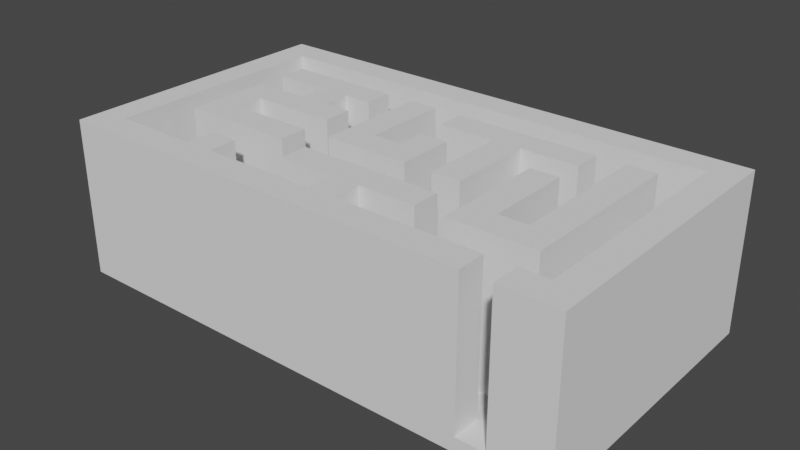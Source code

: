 # Source: lvl_2.blend  (saved by Blender 2.80.75; exported with 4.5.12 LTS)
import bpy
from mathutils import Matrix  # noqa: F401  (used for matrix-valued properties, if any)

bpy.ops.wm.read_factory_settings(use_empty=True)
scene = bpy.context.scene
scene.name = 'Scene'

# ---- collections
col_collection = bpy.data.collections.new('Collection'); scene.collection.children.link(col_collection)

# ---- world
world_world = bpy.data.worlds.new('World'); scene.world = world_world
world_world.use_nodes = True; world_world.node_tree.nodes.clear()
_N = world_world.node_tree.nodes; _L = world_world.node_tree.links
n0 = _N.new('ShaderNodeOutputWorld'); n0.name = 'World Output'; n0.location = (300, 300)
n1 = _N.new('ShaderNodeBackground'); n1.name = 'Background'; n1.location = (10, 300)
n1.inputs[0].default_value = (0.05088, 0.05088, 0.05088, 1.0)
_L.new(n1.outputs[0], n0.inputs[0])
n0.is_active_output = True
world_world.color = (0.05088, 0.05088, 0.05088)
world_world.use_sun_shadow = False
world_world.sun_shadow_jitter_overblur = 0.0

# ---- meshes
me_plane_001 = bpy.data.meshes.new('Plane.001')
me_plane_001.from_pydata([(-1.0, -1.0, 0.0), (1.0, -1.0, 0.0), (-1.0, 1.0, 0.0), (1.0, 1.0, 0.0), (-1.0, 0.8, 0.0), (-1.0, 0.6, 0.0), (-1.0, 0.4, 0.0), (-1.0, 0.2, 0.0), (-1.0, 0.0, 0.0), (-1.0, -0.2, 0.0), (-1.0, -0.4, 0.0), (-1.0, -0.6, 0.0), (-1.0, -0.8, 0.0), (1.0, -0.8, 0.0), (1.0, -0.6, 0.0), (1.0, -0.4, 0.0), (1.0, -0.2, 0.0), (1.0, 0.0, 0.0), (1.0, 0.2, 0.0), (1.0, 0.4, 0.0), (1.0, 0.6, 0.0), (1.0, 0.8, 0.0), (-0.8889, -1.0, 0.0), (-0.7778, -1.0, 0.0), (-0.6667, -1.0, 0.0), (-0.5556, -1.0, 0.0), (-0.4444, -1.0, 0.0), (-0.3333, -1.0, 0.0), (-0.2222, -1.0, 0.0), (-0.1111, -1.0, 0.0), (-2.235e-08, -1.0, 0.0), (0.1111, -1.0, 0.0), (0.2222, -1.0, 0.0), (0.3333, -1.0, 0.0), (0.4444, -1.0, 0.0), (0.5556, -1.0, 0.0), (0.6667, -1.0, 0.0), (0.7778, -1.0, 0.0), (0.8889, -1.0, 0.0), (0.8889, 1.0, 0.0), (0.7778, 1.0, 0.0), (0.6667, 1.0, 0.0), (0.5556, 1.0, 0.0), (0.4444, 1.0, 0.0), (0.3333, 1.0, 0.0), (0.2222, 1.0, 0.0), (0.1111, 1.0, 0.0), (2.235e-08, 1.0, 0.0), (-0.1111, 1.0, 0.0), (-0.2222, 1.0, 0.0), (-0.3333, 1.0, 0.0), (-0.4444, 1.0, 0.0), (-0.5556, 1.0, 0.0), (-0.6667, 1.0, 0.0), (-0.7778, 1.0, 0.0), (-0.8889, 1.0, 0.0), (0.8889, -0.8, 0.0), (0.7778, -0.8, 0.0), (0.6667, -0.8, 0.0), (0.5556, -0.8, 0.0), (0.4444, -0.8, 0.0), (0.3333, -0.8, 0.0), (0.2222, -0.8, 0.0), (0.1111, -0.8, 0.0), (2.235e-08, -0.8, 0.0), (-0.1111, -0.8, 0.0), (-0.2222, -0.8, 0.0), (-0.3333, -0.8, 0.0), (-0.4444, -0.8, 0.0), (-0.5556, -0.8, 0.0), (-0.6667, -0.8, 0.0), (-0.7778, -0.8, 0.0), (-0.8889, -0.8, 0.0), (0.8889, -0.6, 0.0), (0.7778, -0.6, 0.0), (0.6667, -0.6, 0.0), (0.5556, -0.6, 0.0), (0.4444, -0.6, 0.0), (0.3333, -0.6, 0.0), (0.2222, -0.6, 0.0), (0.1111, -0.6, 0.0), (2.235e-08, -0.6, 0.0), (-0.1111, -0.6, 0.0), (-0.2222, -0.6, 0.0), (-0.3333, -0.6, 0.0), (-0.4444, -0.6, 0.0), (-0.5556, -0.6, 0.0), (-0.6667, -0.6, 0.0), (-0.7778, -0.6, 0.0), (-0.8889, -0.6, 0.0), (0.8889, -0.4, 0.0), (0.7778, -0.4, 0.0), (0.6667, -0.4, 0.0), (0.5556, -0.4, 0.0), (0.4444, -0.4, 0.0), (0.3333, -0.4, 0.0), (0.2222, -0.4, 0.0), (0.1111, -0.4, 0.0), (2.235e-08, -0.4, 0.0), (-0.1111, -0.4, 0.0), (-0.2222, -0.4, 0.0), (-0.3333, -0.4, 0.0), (-0.4444, -0.4, 0.0), (-0.5556, -0.4, 0.0), (-0.6667, -0.4, 0.0), (-0.7778, -0.4, 0.0), (-0.8889, -0.4, 0.0), (0.8889, -0.2, 0.0), (0.7778, -0.2, 0.0), (0.6667, -0.2, 0.0), (0.5556, -0.2, 0.0), (0.4444, -0.2, 0.0), (0.3333, -0.2, 0.0), (0.2222, -0.2, 0.0), (0.1111, -0.2, 0.0), (2.235e-08, -0.2, 0.0), (-0.1111, -0.2, 0.0), (-0.2222, -0.2, 0.0), (-0.3333, -0.2, 0.0), (-0.4444, -0.2, 0.0), (-0.5556, -0.2, 0.0), (-0.6667, -0.2, 0.0), (-0.7778, -0.2, 0.0), (-0.8889, -0.2, 0.0), (0.8889, 0.0, 0.0), (0.7778, 0.0, 0.0), (0.6667, 0.0, 0.0), (0.5556, 0.0, 0.0), (0.4444, 0.0, 0.0), (0.3333, 0.0, 0.0), (0.2222, 0.0, 0.0), (0.1111, 0.0, 0.0), (2.235e-08, 0.0, 0.0), (-0.1111, 0.0, 0.0), (-0.2222, 0.0, 0.0), (-0.3333, 0.0, 0.0), (-0.4444, 0.0, 0.0), (-0.5556, 0.0, 0.0), (-0.6667, 0.0, 0.0), (-0.7778, 0.0, 0.0), (-0.8889, 0.0, 0.0), (0.8889, 0.2, 0.0), (0.7778, 0.2, 0.0), (0.6667, 0.2, 0.0), (0.5556, 0.2, 0.0), (0.4444, 0.2, 0.0), (0.3333, 0.2, 0.0), (0.2222, 0.2, 0.0), (0.1111, 0.2, 0.0), (2.235e-08, 0.2, 0.0), (-0.1111, 0.2, 0.0), (-0.2222, 0.2, 0.0), (-0.3333, 0.2, 0.0), (-0.4444, 0.2, 0.0), (-0.5556, 0.2, 0.0), (-0.6667, 0.2, 0.0), (-0.7778, 0.2, 0.0), (-0.8889, 0.2, 0.0), (0.8889, 0.4, 0.0), (0.7778, 0.4, 0.0), (0.6667, 0.4, 0.0), (0.5556, 0.4, 0.0), (0.4444, 0.4, 0.0), (0.3333, 0.4, 0.0), (0.2222, 0.4, 0.0), (0.1111, 0.4, 0.0), (2.235e-08, 0.4, 0.0), (-0.1111, 0.4, 0.0), (-0.2222, 0.4, 0.0), (-0.3333, 0.4, 0.0), (-0.4444, 0.4, 0.0), (-0.5556, 0.4, 0.0), (-0.6667, 0.4, 0.0), (-0.7778, 0.4, 0.0), (-0.8889, 0.4, 0.0), (0.8889, 0.6, 0.0), (0.7778, 0.6, 0.0), (0.6667, 0.6, 0.0), (0.5556, 0.6, 0.0), (0.4444, 0.6, 0.0), (0.3333, 0.6, 0.0), (0.2222, 0.6, 0.0), (0.1111, 0.6, 0.0), (2.235e-08, 0.6, 0.0), (-0.1111, 0.6, 0.0), (-0.2222, 0.6, 0.0), (-0.3333, 0.6, 0.0), (-0.4444, 0.6, 0.0), (-0.5556, 0.6, 0.0), (-0.6667, 0.6, 0.0), (-0.7778, 0.6, 0.0), (-0.8889, 0.6, 0.0), (0.8889, 0.8, 0.0), (0.7778, 0.8, 0.0), (0.6667, 0.8, 0.0), (0.5556, 0.8, 0.0), (0.4444, 0.8, 0.0), (0.3333, 0.8, 0.0), (0.2222, 0.8, 0.0), (0.1111, 0.8, 0.0), (2.235e-08, 0.8, 0.0), (-0.1111, 0.8, 0.0), (-0.2222, 0.8, 0.0), (-0.3333, 0.8, 0.0), (-0.4444, 0.8, 0.0), (-0.5556, 0.8, 0.0), (-0.6667, 0.8, 0.0), (-0.7778, 0.8, 0.0), (-0.8889, 0.8, 0.0), (-1.0, -0.8, 0.1), (-1.0, -1.0, 0.1), (0.8889, -1.0, 0.1), (1.0, -1.0, 0.1), (1.0, 0.8, 0.1), (1.0, 1.0, 0.1), (-0.8889, 1.0, 0.1), (-1.0, 1.0, 0.1), (-1.0, 0.8, 0.1), (-1.0, 0.6, 0.1), (-1.0, 0.4, 0.1), (-1.0, 0.2, 0.1), (-1.0, 0.0, 0.1), (-1.0, -0.2, 0.1), (-1.0, -0.4, 0.1), (-1.0, -0.6, 0.1), (1.0, -0.8, 0.1), (1.0, -0.6, 0.1), (1.0, -0.4, 0.1), (1.0, -0.2, 0.1), (1.0, 0.0, 0.1), (1.0, 0.2, 0.1), (1.0, 0.4, 0.1), (1.0, 0.6, 0.1), (-0.8889, -0.8, 0.1), (-0.8889, -0.6, 0.1), (-0.8889, -0.4, 0.1), (-0.8889, -0.2, 0.1), (-0.8889, 0.0, 0.1), (-0.8889, 0.2, 0.1), (-0.8889, 0.4, 0.1), (-0.8889, 0.6, 0.1), (-0.8889, 0.8, 0.1), (-0.8889, -1.0, 0.1), (-0.7778, -1.0, 0.1), (-0.6667, -1.0, 0.1), (-0.5556, -1.0, 0.1), (-0.4444, -1.0, 0.1), (-0.3333, -1.0, 0.1), (-0.2222, -1.0, 0.1), (-0.1111, -1.0, 0.1), (-2.235e-08, -1.0, 0.1), (0.1111, -1.0, 0.1), (0.2222, -1.0, 0.1), (0.3333, -1.0, 0.1), (0.4444, -1.0, 0.1), (0.5556, -1.0, 0.1), (0.6667, -1.0, 0.1), (0.7778, -1.0, 0.1), (0.8889, 1.0, 0.1), (0.7778, 1.0, 0.1), (0.6667, 1.0, 0.1), (0.5556, 1.0, 0.1), (0.4444, 1.0, 0.1), (0.3333, 1.0, 0.1), (0.2222, 1.0, 0.1), (0.1111, 1.0, 0.1), (2.235e-08, 1.0, 0.1), (-0.1111, 1.0, 0.1), (-0.2222, 1.0, 0.1), (-0.3333, 1.0, 0.1), (-0.4444, 1.0, 0.1), (-0.5556, 1.0, 0.1), (-0.6667, 1.0, 0.1), (-0.7778, 1.0, 0.1), (0.8889, -0.8, 0.1), (0.7778, -0.8, 0.1), (0.6667, -0.8, 0.1), (0.5556, -0.8, 0.1), (0.4444, -0.8, 0.1), (0.3333, -0.8, 0.1), (0.2222, -0.8, 0.1), (0.1111, -0.8, 0.1), (2.235e-08, -0.8, 0.1), (-0.1111, -0.8, 0.1), (-0.2222, -0.8, 0.1), (-0.3333, -0.8, 0.1), (-0.4444, -0.8, 0.1), (-0.5556, -0.8, 0.1), (-0.6667, -0.8, 0.1), (-0.7778, -0.8, 0.1), (0.8889, -0.6, 0.1), (0.7778, -0.6, 0.1), (0.6667, -0.6, 0.1), (0.5556, -0.6, 0.1), (0.4444, -0.6, 0.1), (0.3333, -0.6, 0.1), (0.2222, -0.6, 0.1), (0.1111, -0.6, 0.1), (2.235e-08, -0.6, 0.1), (-0.1111, -0.6, 0.1), (-0.2222, -0.6, 0.1), (-0.3333, -0.6, 0.1), (-0.4444, -0.6, 0.1), (-0.5556, -0.6, 0.1), (-0.6667, -0.6, 0.1), (-0.7778, -0.6, 0.1), (0.8889, -0.4, 0.1), (0.7778, -0.4, 0.1), (0.6667, -0.4, 0.1), (0.5556, -0.4, 0.1), (0.4444, -0.4, 0.1), (0.3333, -0.4, 0.1), (0.2222, -0.4, 0.1), (0.1111, -0.4, 0.1), (2.235e-08, -0.4, 0.1), (-0.1111, -0.4, 0.1), (-0.2222, -0.4, 0.1), (-0.3333, -0.4, 0.1), (-0.4444, -0.4, 0.1), (-0.5556, -0.4, 0.1), (-0.6667, -0.4, 0.1), (-0.7778, -0.4, 0.1), (0.8889, -0.2, 0.1), (0.7778, -0.2, 0.1), (0.6667, -0.2, 0.1), (0.5556, -0.2, 0.1), (0.4444, -0.2, 0.1), (0.3333, -0.2, 0.1), (0.2222, -0.2, 0.1), (0.1111, -0.2, 0.1), (2.235e-08, -0.2, 0.1), (-0.1111, -0.2, 0.1), (-0.2222, -0.2, 0.1), (-0.3333, -0.2, 0.1), (-0.4444, -0.2, 0.1), (-0.5556, -0.2, 0.1), (-0.6667, -0.2, 0.1), (-0.7778, -0.2, 0.1), (0.8889, 0.0, 0.1), (0.7778, 0.0, 0.1), (0.6667, 0.0, 0.1), (0.5556, 0.0, 0.1), (0.4444, 0.0, 0.1), (0.3333, 0.0, 0.1), (0.2222, 0.0, 0.1), (0.1111, 0.0, 0.1), (2.235e-08, 0.0, 0.1), (-0.1111, 0.0, 0.1), (-0.2222, 0.0, 0.1), (-0.3333, 0.0, 0.1), (-0.4444, 0.0, 0.1), (-0.5556, 0.0, 0.1), (-0.6667, 0.0, 0.1), (-0.7778, 0.0, 0.1), (0.8889, 0.2, 0.1), (0.7778, 0.2, 0.1), (0.6667, 0.2, 0.1), (0.5556, 0.2, 0.1), (0.4444, 0.2, 0.1), (0.3333, 0.2, 0.1), (0.2222, 0.2, 0.1), (0.1111, 0.2, 0.1), (2.235e-08, 0.2, 0.1), (-0.1111, 0.2, 0.1), (-0.2222, 0.2, 0.1), (-0.3333, 0.2, 0.1), (-0.4444, 0.2, 0.1), (-0.5556, 0.2, 0.1), (-0.6667, 0.2, 0.1), (-0.7778, 0.2, 0.1), (0.8889, 0.4, 0.1), (0.7778, 0.4, 0.1), (0.6667, 0.4, 0.1), (0.5556, 0.4, 0.1), (0.4444, 0.4, 0.1), (0.3333, 0.4, 0.1), (0.2222, 0.4, 0.1), (0.1111, 0.4, 0.1), (2.235e-08, 0.4, 0.1), (-0.1111, 0.4, 0.1), (-0.2222, 0.4, 0.1), (-0.3333, 0.4, 0.1), (-0.4444, 0.4, 0.1), (-0.5556, 0.4, 0.1), (-0.6667, 0.4, 0.1), (-0.7778, 0.4, 0.1), (0.8889, 0.6, 0.1), (0.7778, 0.6, 0.1), (0.6667, 0.6, 0.1), (0.5556, 0.6, 0.1), (0.4444, 0.6, 0.1), (0.3333, 0.6, 0.1), (0.2222, 0.6, 0.1), (0.1111, 0.6, 0.1), (2.235e-08, 0.6, 0.1), (-0.1111, 0.6, 0.1), (-0.2222, 0.6, 0.1), (-0.3333, 0.6, 0.1), (-0.4444, 0.6, 0.1), (-0.5556, 0.6, 0.1), (-0.6667, 0.6, 0.1), (-0.7778, 0.6, 0.1), (0.8889, 0.8, 0.1), (0.7778, 0.8, 0.1), (0.6667, 0.8, 0.1), (0.5556, 0.8, 0.1), (0.4444, 0.8, 0.1), (0.3333, 0.8, 0.1), (0.2222, 0.8, 0.1), (0.1111, 0.8, 0.1), (2.235e-08, 0.8, 0.1), (-0.1111, 0.8, 0.1), (-0.2222, 0.8, 0.1), (-0.3333, 0.8, 0.1), (-0.4444, 0.8, 0.1), (-0.5556, 0.8, 0.1), (-0.6667, 0.8, 0.1), (-0.7778, 0.8, 0.1), (-1.0, -0.8, 1.1), (-1.0, -1.0, 1.1), (0.8889, -1.0, 1.1), (1.0, -1.0, 1.1), (1.0, 0.8, 1.1), (1.0, 1.0, 1.1), (-0.8889, 1.0, 1.1), (-1.0, 1.0, 1.1), (-1.0, 0.8, 1.1), (-1.0, 0.6, 1.1), (-1.0, 0.4, 1.1), (-1.0, 0.2, 1.1), (-1.0, 0.0, 1.1), (-1.0, -0.2, 1.1), (-1.0, -0.4, 1.1), (-1.0, -0.6, 1.1), (1.0, -0.8, 1.1), (1.0, -0.6, 1.1), (1.0, -0.4, 1.1), (1.0, -0.2, 1.1), (1.0, 0.0, 1.1), (1.0, 0.2, 1.1), (1.0, 0.4, 1.1), (1.0, 0.6, 1.1), (-0.8889, -0.8, 1.1), (-0.8889, -0.6, 1.1), (-0.8889, -0.4, 1.1), (-0.8889, -0.2, 1.1), (-0.8889, 0.0, 1.1), (-0.8889, 0.2, 1.1), (-0.8889, 0.4, 1.1), (-0.8889, 0.6, 1.1), (-0.8889, 0.8, 1.1), (-0.8889, -1.0, 1.1), (-0.7778, -1.0, 1.1), (-0.6667, -1.0, 1.1), (-0.5556, -1.0, 1.1), (-0.4444, -1.0, 1.1), (-0.3333, -1.0, 1.1), (-0.2222, -1.0, 1.1), (-0.1111, -1.0, 1.1), (-2.235e-08, -1.0, 1.1), (0.1111, -1.0, 1.1), (0.2222, -1.0, 1.1), (0.3333, -1.0, 1.1), (0.4444, -1.0, 1.1), (0.5556, -1.0, 1.1), (0.6667, -1.0, 1.1), (0.7778, -1.0, 1.1), (0.8889, 1.0, 1.1), (0.7778, 1.0, 1.1), (0.6667, 1.0, 1.1), (0.5556, 1.0, 1.1), (0.4444, 1.0, 1.1), (0.3333, 1.0, 1.1), (0.2222, 1.0, 1.1), (0.1111, 1.0, 1.1), (2.235e-08, 1.0, 1.1), (-0.1111, 1.0, 1.1), (-0.2222, 1.0, 1.1), (-0.3333, 1.0, 1.1), (-0.4444, 1.0, 1.1), (-0.5556, 1.0, 1.1), (-0.6667, 1.0, 1.1), (-0.7778, 1.0, 1.1), (0.8889, -0.8, 1.1), (0.7778, -0.8, 1.1), (0.6667, -0.8, 1.1), (0.5556, -0.8, 1.1), (0.4444, -0.8, 1.1), (0.3333, -0.8, 1.1), (0.2222, -0.8, 1.1), (0.1111, -0.8, 1.1), (2.235e-08, -0.8, 1.1), (-0.1111, -0.8, 1.1), (-0.2222, -0.8, 1.1), (-0.3333, -0.8, 1.1), (-0.4444, -0.8, 1.1), (-0.5556, -0.8, 1.1), (-0.6667, -0.8, 1.1), (-0.7778, -0.8, 1.1), (0.8889, -0.6, 1.1), (0.7778, -0.6, 1.1), (0.6667, -0.6, 1.1), (0.5556, -0.6, 1.1), (0.4444, -0.6, 1.1), (0.3333, -0.6, 1.1), (0.2222, -0.6, 1.1), (0.1111, -0.6, 1.1), (2.235e-08, -0.6, 1.1), (-0.1111, -0.6, 1.1), (-0.2222, -0.6, 1.1), (-0.4444, -0.6, 1.1), (-0.5556, -0.6, 1.1), (0.8889, -0.4, 1.1), (0.7778, -0.4, 1.1), (0.6667, -0.4, 1.1), (0.5556, -0.4, 1.1), (0.4444, -0.4, 1.1), (0.3333, -0.4, 1.1), (0.2222, -0.4, 1.1), (0.1111, -0.4, 1.1), (2.235e-08, -0.4, 1.1), (-0.1111, -0.4, 1.1), (-0.2222, -0.4, 1.1), (-0.3333, -0.4, 1.1), (-0.4444, -0.4, 1.1), (-0.5556, -0.4, 1.1), (-0.6667, -0.4, 1.1), (-0.7778, -0.4, 1.1), (0.8889, -0.2, 1.1), (0.7778, -0.2, 1.1), (0.6667, -0.2, 1.1), (0.5556, -0.2, 1.1), (0.4444, -0.2, 1.1), (0.3333, -0.2, 1.1), (0.2222, -0.2, 1.1), (0.1111, -0.2, 1.1), (2.235e-08, -0.2, 1.1), (-0.1111, -0.2, 1.1), (-0.2222, -0.2, 1.1), (-0.3333, -0.2, 1.1), (-0.4444, -0.2, 1.1), (-0.5556, -0.2, 1.1), (-0.6667, -0.2, 1.1), (-0.7778, -0.2, 1.1), (0.8889, 0.0, 1.1), (0.7778, 0.0, 1.1), (0.6667, 0.0, 1.1), (0.5556, 0.0, 1.1), (0.4444, 0.0, 1.1), (0.3333, 0.0, 1.1), (0.2222, 0.0, 1.1), (0.1111, 0.0, 1.1), (2.235e-08, 0.0, 1.1), (-0.1111, 0.0, 1.1), (-0.2222, 0.0, 1.1), (-0.3333, 0.0, 1.1), (-0.4444, 0.0, 1.1), (-0.5556, 0.0, 1.1), (-0.6667, 0.0, 1.1), (-0.7778, 0.0, 1.1), (0.8889, 0.2, 1.1), (0.7778, 0.2, 1.1), (0.6667, 0.2, 1.1), (0.5556, 0.2, 1.1), (0.4444, 0.2, 1.1), (0.3333, 0.2, 1.1), (0.2222, 0.2, 1.1), (0.1111, 0.2, 1.1), (2.235e-08, 0.2, 1.1), (-0.1111, 0.2, 1.1), (-0.2222, 0.2, 1.1), (-0.3333, 0.2, 1.1), (-0.4444, 0.2, 1.1), (-0.5556, 0.2, 1.1), (-0.6667, 0.2, 1.1), (-0.7778, 0.2, 1.1), (0.8889, 0.4, 1.1), (0.7778, 0.4, 1.1), (0.6667, 0.4, 1.1), (0.5556, 0.4, 1.1), (0.4444, 0.4, 1.1), (0.3333, 0.4, 1.1), (0.2222, 0.4, 1.1), (0.1111, 0.4, 1.1), (2.235e-08, 0.4, 1.1), (-0.1111, 0.4, 1.1), (-0.2222, 0.4, 1.1), (-0.3333, 0.4, 1.1), (-0.4444, 0.4, 1.1), (-0.5556, 0.4, 1.1), (-0.6667, 0.4, 1.1), (-0.7778, 0.4, 1.1), (0.8889, 0.6, 1.1), (0.7778, 0.6, 1.1), (0.6667, 0.6, 1.1), (0.5556, 0.6, 1.1), (0.4444, 0.6, 1.1), (0.3333, 0.6, 1.1), (0.2222, 0.6, 1.1), (0.1111, 0.6, 1.1), (2.235e-08, 0.6, 1.1), (-0.1111, 0.6, 1.1), (-0.2222, 0.6, 1.1), (-0.3333, 0.6, 1.1), (-0.4444, 0.6, 1.1), (-0.5556, 0.6, 1.1), (-0.6667, 0.6, 1.1), (-0.7778, 0.6, 1.1), (0.8889, 0.8, 1.1), (0.7778, 0.8, 1.1), (0.6667, 0.8, 1.1), (0.5556, 0.8, 1.1), (0.4444, 0.8, 1.1), (0.3333, 0.8, 1.1), (0.2222, 0.8, 1.1), (0.1111, 0.8, 1.1), (2.235e-08, 0.8, 1.1), (-0.1111, 0.8, 1.1), (-0.2222, 0.8, 1.1), (-0.3333, 0.8, 1.1), (-0.4444, 0.8, 1.1), (-0.5556, 0.8, 1.1), (-0.6667, 0.8, 1.1), (-0.7778, 0.8, 1.1)], [], [(192, 39, 3, 21), (38, 56, 13, 1), (56, 73, 14, 13), (73, 90, 15, 14), (90, 107, 16, 15), (107, 124, 17, 16), (124, 141, 18, 17), (141, 158, 19, 18), (158, 175, 20, 19), (175, 192, 21, 20), (5, 4, 208, 191), (191, 208, 207, 190), (190, 207, 206, 189), (189, 206, 205, 188), (188, 205, 204, 187), (187, 204, 203, 186), (186, 203, 202, 185), (185, 202, 201, 184), (184, 201, 200, 183), (183, 200, 199, 182), (182, 199, 198, 181), (181, 198, 197, 180), (180, 197, 196, 179), (179, 196, 195, 178), (178, 195, 194, 177), (177, 194, 193, 176), (176, 193, 192, 175), (6, 5, 191, 174), (174, 191, 190, 173), (173, 190, 189, 172), (172, 189, 188, 171), (171, 188, 187, 170), (170, 187, 186, 169), (169, 186, 185, 168), (168, 185, 184, 167), (167, 184, 183, 166), (166, 183, 182, 165), (165, 182, 181, 164), (164, 181, 180, 163), (163, 180, 179, 162), (162, 179, 178, 161), (161, 178, 177, 160), (160, 177, 176, 159), (159, 176, 175, 158), (7, 6, 174, 157), (157, 174, 173, 156), (156, 173, 172, 155), (155, 172, 171, 154), (154, 171, 170, 153), (153, 170, 169, 152), (152, 169, 168, 151), (151, 168, 167, 150), (150, 167, 166, 149), (149, 166, 165, 148), (148, 165, 164, 147), (147, 164, 163, 146), (146, 163, 162, 145), (145, 162, 161, 144), (144, 161, 160, 143), (143, 160, 159, 142), (142, 159, 158, 141), (8, 7, 157, 140), (140, 157, 156, 139), (139, 156, 155, 138), (138, 155, 154, 137), (137, 154, 153, 136), (136, 153, 152, 135), (135, 152, 151, 134), (134, 151, 150, 133), (133, 150, 149, 132), (132, 149, 148, 131), (131, 148, 147, 130), (130, 147, 146, 129), (129, 146, 145, 128), (128, 145, 144, 127), (127, 144, 143, 126), (126, 143, 142, 125), (125, 142, 141, 124), (9, 8, 140, 123), (123, 140, 139, 122), (122, 139, 138, 121), (121, 138, 137, 120), (120, 137, 136, 119), (119, 136, 135, 118), (118, 135, 134, 117), (117, 134, 133, 116), (116, 133, 132, 115), (115, 132, 131, 114), (114, 131, 130, 113), (113, 130, 129, 112), (112, 129, 128, 111), (111, 128, 127, 110), (110, 127, 126, 109), (109, 126, 125, 108), (108, 125, 124, 107), (10, 9, 123, 106), (106, 123, 122, 105), (105, 122, 121, 104), (104, 121, 120, 103), (103, 120, 119, 102), (102, 119, 118, 101), (101, 118, 117, 100), (100, 117, 116, 99), (99, 116, 115, 98), (98, 115, 114, 97), (97, 114, 113, 96), (96, 113, 112, 95), (95, 112, 111, 94), (94, 111, 110, 93), (93, 110, 109, 92), (92, 109, 108, 91), (91, 108, 107, 90), (11, 10, 106, 89), (89, 106, 105, 88), (88, 105, 104, 87), (87, 104, 103, 86), (86, 103, 102, 85), (85, 102, 101, 84), (84, 101, 100, 83), (83, 100, 99, 82), (82, 99, 98, 81), (81, 98, 97, 80), (80, 97, 96, 79), (79, 96, 95, 78), (78, 95, 94, 77), (77, 94, 93, 76), (76, 93, 92, 75), (75, 92, 91, 74), (74, 91, 90, 73), (12, 11, 89, 72), (72, 89, 88, 71), (71, 88, 87, 70), (70, 87, 86, 69), (69, 86, 85, 68), (68, 85, 84, 67), (67, 84, 83, 66), (66, 83, 82, 65), (65, 82, 81, 64), (64, 81, 80, 63), (63, 80, 79, 62), (62, 79, 78, 61), (61, 78, 77, 60), (60, 77, 76, 59), (59, 76, 75, 58), (58, 75, 74, 57), (57, 74, 73, 56), (0, 12, 72, 22), (22, 72, 71, 23), (23, 71, 70, 24), (24, 70, 69, 25), (25, 69, 68, 26), (26, 68, 67, 27), (27, 67, 66, 28), (28, 66, 65, 29), (29, 65, 64, 30), (30, 64, 63, 31), (31, 63, 62, 32), (32, 62, 61, 33), (33, 61, 60, 34), (34, 60, 59, 35), (35, 59, 58, 36), (36, 58, 57, 37), (37, 57, 56, 38), (4, 2, 55, 208), (208, 55, 54, 207), (207, 54, 53, 206), (206, 53, 52, 205), (205, 52, 51, 204), (204, 51, 50, 203), (203, 50, 49, 202), (202, 49, 48, 201), (201, 48, 47, 200), (200, 47, 46, 199), (199, 46, 45, 198), (198, 45, 44, 197), (197, 44, 43, 196), (196, 43, 42, 195), (195, 42, 41, 194), (194, 41, 40, 193), (193, 40, 39, 192), (266, 267, 476, 475), (275, 257, 466, 484), (265, 266, 475, 474), (256, 276, 485, 465), (264, 265, 474, 473), (359, 375, 581, 565), (263, 264, 473, 472), (361, 362, 568, 567), (376, 360, 566, 582), (262, 263, 472, 471), (261, 262, 471, 470), (240, 401, 417, 241), (401, 400, 416, 417), (400, 399, 415, 416), (399, 398, 414, 415), (398, 397, 413, 414), (397, 396, 412, 413), (396, 395, 411, 412), (395, 394, 410, 411), (394, 393, 409, 410), (393, 392, 408, 409), (392, 391, 407, 408), (391, 390, 406, 407), (390, 389, 405, 406), (389, 388, 404, 405), (388, 387, 403, 404), (387, 386, 402, 403), (260, 261, 470, 469), (239, 385, 401, 240), (363, 379, 585, 569), (259, 260, 469, 468), (357, 358, 564, 563), (380, 364, 570, 586), (381, 380, 396, 397), (258, 259, 468, 467), (379, 378, 394, 395), (214, 258, 467, 423), (366, 382, 588, 572), (257, 211, 420, 466), (383, 367, 573, 589), (255, 256, 465, 464), (373, 372, 388, 389), (254, 255, 464, 463), (371, 370, 386, 387), (238, 239, 448, 447), (238, 369, 385, 239), (369, 368, 384, 385), (368, 367, 383, 384), (253, 254, 463, 462), (366, 365, 381, 382), (365, 364, 380, 381), (352, 351, 557, 558), (363, 362, 378, 379), (362, 361, 377, 378), (361, 360, 376, 377), (386, 370, 576, 592), (359, 358, 374, 375), (358, 357, 373, 374), (357, 356, 372, 373), (252, 253, 462, 461), (355, 354, 370, 371), (351, 350, 556, 557), (237, 353, 369, 238), (371, 387, 593, 577), (251, 252, 461, 460), (350, 349, 555, 556), (388, 372, 578, 594), (349, 348, 364, 365), (290, 274, 483, 499), (347, 346, 362, 363), (250, 251, 460, 459), (345, 344, 360, 361), (373, 389, 595, 579), (343, 342, 358, 359), (249, 250, 459, 458), (341, 340, 356, 357), (248, 249, 458, 457), (339, 338, 354, 355), (346, 347, 553, 552), (236, 337, 353, 237), (247, 248, 457, 456), (336, 335, 351, 352), (335, 334, 350, 351), (334, 333, 349, 350), (333, 332, 348, 349), (246, 247, 456, 455), (245, 246, 455, 454), (394, 378, 584, 600), (329, 328, 344, 345), (244, 245, 454, 453), (327, 326, 342, 343), (379, 395, 601, 585), (325, 324, 340, 341), (281, 297, 506, 490), (323, 322, 338, 339), (243, 244, 453, 452), (235, 321, 337, 236), (396, 380, 586, 602), (298, 282, 491, 507), (242, 243, 452, 451), (381, 397, 603, 587), (317, 316, 332, 333), (316, 315, 331, 332), (315, 314, 330, 331), (314, 313, 329, 330), (313, 312, 328, 329), (312, 311, 327, 328), (311, 310, 326, 327), (210, 242, 451, 419), (309, 308, 324, 325), (286, 302, 510, 495), (307, 306, 322, 323), (401, 385, 591, 607), (234, 305, 321, 235), (305, 304, 320, 321), (304, 303, 319, 320), (303, 302, 318, 319), (302, 301, 317, 318), (301, 300, 316, 317), (303, 287, 496, 511), (239, 240, 449, 448), (335, 336, 542, 541), (402, 386, 592, 608), (334, 335, 541, 540), (295, 294, 310, 311), (233, 234, 443, 442), (333, 334, 540, 539), (306, 290, 499, 512), (291, 290, 306, 307), (291, 307, 513, 500), (233, 289, 305, 234), (289, 288, 304, 305), (288, 287, 303, 304), (332, 331, 537, 538), (286, 285, 301, 302), (285, 284, 300, 301), (284, 283, 299, 300), (283, 282, 298, 299), (232, 213, 422, 441), (281, 280, 296, 297), (280, 279, 295, 296), (279, 278, 294, 295), (278, 277, 293, 294), (277, 276, 292, 293), (276, 275, 291, 292), (275, 274, 290, 291), (331, 330, 536, 537), (231, 232, 441, 440), (330, 329, 535, 536), (310, 294, 503, 516), (230, 231, 440, 439), (295, 311, 517, 504), (229, 230, 439, 438), (328, 327, 533, 534), (228, 229, 438, 437), (227, 228, 437, 436), (226, 227, 436, 435), (225, 226, 435, 434), (316, 300, 509, 522), (212, 225, 434, 421), (224, 209, 418, 433), (256, 257, 275, 276), (223, 224, 433, 432), (222, 223, 432, 431), (321, 320, 526, 527), (240, 241, 450, 449), (221, 222, 431, 430), (320, 319, 525, 526), (241, 417, 623, 450), (220, 221, 430, 429), (319, 318, 524, 525), (417, 416, 622, 623), (234, 235, 444, 443), (219, 220, 429, 428), (318, 317, 523, 524), (416, 415, 621, 622), (322, 306, 512, 528), (218, 219, 428, 427), (415, 414, 620, 621), (307, 323, 529, 513), (9, 10, 223, 222), (53, 54, 273, 272), (27, 28, 248, 247), (10, 11, 224, 223), (54, 55, 215, 273), (28, 29, 249, 248), (11, 12, 209, 224), (29, 30, 250, 249), (1, 13, 225, 212), (30, 31, 251, 250), (13, 14, 226, 225), (31, 32, 252, 251), (14, 15, 227, 226), (32, 33, 253, 252), (15, 16, 228, 227), (33, 34, 254, 253), (16, 17, 229, 228), (34, 35, 255, 254), (17, 18, 230, 229), (35, 36, 256, 255), (18, 19, 231, 230), (36, 37, 257, 256), (19, 20, 232, 231), (37, 38, 211, 257), (20, 21, 213, 232), (3, 39, 258, 214), (39, 40, 259, 258), (40, 41, 260, 259), (41, 42, 261, 260), (42, 43, 262, 261), (12, 0, 210, 209), (43, 44, 263, 262), (38, 1, 212, 211), (44, 45, 264, 263), (21, 3, 214, 213), (45, 46, 265, 264), (55, 2, 216, 215), (46, 47, 266, 265), (2, 4, 217, 216), (47, 48, 267, 266), (0, 22, 242, 210), (4, 5, 218, 217), (48, 49, 268, 267), (22, 23, 243, 242), (5, 6, 219, 218), (49, 50, 269, 268), (23, 24, 244, 243), (6, 7, 220, 219), (50, 51, 270, 269), (24, 25, 245, 244), (7, 8, 221, 220), (51, 52, 271, 270), (25, 26, 246, 245), (8, 9, 222, 221), (52, 53, 272, 271), (26, 27, 247, 246), (608, 422, 423, 467), (420, 421, 434, 483), (483, 434, 435, 499), (499, 435, 436, 512), (512, 436, 437, 528), (528, 437, 438, 544), (544, 438, 439, 560), (560, 439, 440, 576), (576, 440, 441, 592), (592, 441, 422, 608), (427, 449, 450, 426), (428, 448, 449, 427), (591, 590, 606, 607), (590, 589, 605, 606), (589, 588, 604, 605), (588, 587, 603, 604), (586, 585, 601, 602), (584, 583, 599, 600), (583, 582, 598, 599), (582, 581, 597, 598), (581, 580, 596, 597), (580, 579, 595, 596), (578, 577, 593, 594), (429, 447, 448, 428), (573, 572, 588, 589), (570, 569, 585, 586), (566, 565, 581, 582), (562, 561, 577, 578), (430, 446, 447, 429), (559, 558, 574, 575), (558, 557, 573, 574), (557, 556, 572, 573), (556, 555, 571, 572), (554, 553, 569, 570), (552, 551, 567, 568), (550, 549, 565, 566), (548, 547, 563, 564), (546, 545, 561, 562), (431, 445, 446, 430), (543, 542, 558, 559), (538, 537, 553, 554), (537, 536, 552, 553), (536, 535, 551, 552), (534, 533, 549, 550), (532, 531, 547, 548), (530, 529, 545, 546), (432, 444, 445, 431), (527, 526, 542, 543), (526, 525, 541, 542), (525, 524, 540, 541), (524, 523, 539, 540), (516, 515, 531, 532), (514, 513, 529, 530), (433, 443, 444, 432), (509, 508, 521, 522), (508, 507, 520, 521), (507, 506, 519, 520), (506, 505, 518, 519), (505, 504, 517, 518), (503, 502, 515, 516), (502, 501, 514, 515), (501, 500, 513, 514), (418, 442, 443, 433), (496, 495, 510, 511), (491, 490, 506, 507), (419, 451, 442, 418), (451, 452, 498, 442), (452, 453, 497, 498), (453, 454, 496, 497), (454, 455, 495, 496), (455, 456, 494, 495), (456, 457, 493, 494), (457, 458, 492, 493), (458, 459, 491, 492), (459, 460, 490, 491), (460, 461, 489, 490), (461, 462, 488, 489), (462, 463, 487, 488), (463, 464, 486, 487), (464, 465, 485, 486), (466, 420, 483, 484), (426, 450, 424, 425), (450, 623, 482, 424), (623, 622, 481, 482), (622, 621, 480, 481), (621, 620, 479, 480), (620, 619, 478, 479), (619, 618, 477, 478), (618, 617, 476, 477), (617, 616, 475, 476), (616, 615, 474, 475), (615, 614, 473, 474), (614, 613, 472, 473), (613, 612, 471, 472), (612, 611, 470, 471), (611, 610, 469, 470), (610, 609, 468, 469), (609, 608, 467, 468), (372, 356, 562, 578), (365, 366, 572, 571), (267, 268, 477, 476), (355, 371, 577, 561), (268, 269, 478, 477), (370, 354, 560, 576), (367, 368, 574, 573), (269, 270, 479, 478), (237, 238, 447, 446), (368, 369, 575, 574), (270, 271, 480, 479), (369, 353, 559, 575), (271, 272, 481, 480), (272, 273, 482, 481), (273, 215, 424, 482), (349, 365, 571, 555), (274, 275, 484, 483), (364, 348, 554, 570), (374, 373, 579, 580), (347, 363, 569, 553), (375, 374, 580, 581), (276, 277, 486, 485), (362, 346, 552, 568), (277, 278, 487, 486), (345, 361, 567, 551), (377, 376, 582, 583), (278, 279, 488, 487), (360, 344, 550, 566), (378, 377, 583, 584), (279, 280, 489, 488), (343, 359, 565, 549), (280, 281, 490, 489), (358, 342, 548, 564), (341, 357, 563, 547), (282, 283, 492, 491), (356, 340, 546, 562), (382, 381, 587, 588), (283, 284, 493, 492), (339, 355, 561, 545), (284, 285, 494, 493), (354, 338, 544, 560), (384, 383, 589, 590), (285, 286, 495, 494), (236, 237, 446, 445), (385, 384, 590, 591), (353, 337, 543, 559), (287, 288, 497, 496), (336, 352, 558, 542), (288, 289, 498, 497), (289, 233, 442, 498), (387, 388, 594, 593), (348, 332, 538, 554), (389, 390, 596, 595), (292, 291, 500, 501), (390, 391, 597, 596), (293, 292, 501, 502), (391, 392, 598, 597), (294, 293, 502, 503), (329, 345, 551, 535), (392, 393, 599, 598), (344, 328, 534, 550), (393, 394, 600, 599), (296, 295, 504, 505), (327, 343, 549, 533), (297, 296, 505, 506), (342, 326, 532, 548), (395, 396, 602, 601), (325, 341, 547, 531), (299, 298, 507, 508), (340, 324, 530, 546), (397, 398, 604, 603), (300, 299, 508, 509), (323, 339, 545, 529), (398, 399, 605, 604), (338, 322, 528, 544), (399, 400, 606, 605), (235, 236, 445, 444), (400, 401, 607, 606), (302, 303, 511, 510), (337, 321, 527, 543), (403, 402, 608, 609), (404, 403, 609, 610), (317, 333, 539, 523), (405, 404, 610, 611), (406, 405, 611, 612), (407, 406, 612, 613), (308, 309, 515, 514), (408, 407, 613, 614), (409, 408, 614, 615), (209, 210, 419, 418), (410, 409, 615, 616), (311, 312, 518, 517), (211, 212, 421, 420), (411, 410, 616, 617), (312, 313, 519, 518), (213, 214, 423, 422), (326, 310, 516, 532), (412, 411, 617, 618), (313, 314, 520, 519), (215, 216, 425, 424), (309, 325, 531, 515), (413, 412, 618, 619), (314, 315, 521, 520), (216, 217, 426, 425), (324, 308, 514, 530), (414, 413, 619, 620), (315, 316, 522, 521), (217, 218, 427, 426)])
_uv = me_plane_001.uv_layers.new(name='UVMap')
_uv.uv.foreach_set('vector', [0.9444, 0.9, 0.9444, 1.0, 1.0, 1.0, 1.0, 0.9, 0.9444, 0.0, 0.9444, 0.1, 1.0, 0.1, 1.0, 0.0, 0.9444, 0.1, 0.9444, 0.2, 1.0, 0.2, 1.0, 0.1, 0.9444, 0.2, 0.9444, 0.3, 1.0, 0.3, 1.0, 0.2, 0.9444, 0.3, 0.9444, 0.4, 1.0, 0.4, 1.0, 0.3, 0.9444, 0.4, 0.9444, 0.5, 1.0, 0.5, 1.0, 0.4, 0.9444, 0.5, 0.9444, 0.6, 1.0, 0.6, 1.0, 0.5, 0.9444, 0.6, 0.9444, 0.7, 1.0, 0.7, 1.0, 0.6, 0.9444, 0.7, 0.9444, 0.8, 1.0, 0.8, 1.0, 0.7, 0.9444, 0.8, 0.9444, 0.9, 1.0, 0.9, 1.0, 0.8, 0.0, 0.8, 0.0, 0.9, 0.05556, 0.9, 0.05556, 0.8, 0.05556, 0.8, 0.05556, 0.9, 0.1111, 0.9, 0.1111, 0.8, 0.1111, 0.8, 0.1111, 0.9, 0.1667, 0.9, 0.1667, 0.8, 0.1667, 0.8, 0.1667, 0.9, 0.2222, 0.9, 0.2222, 0.8, 0.2222, 0.8, 0.2222, 0.9, 0.2778, 0.9, 0.2778, 0.8, 0.2778, 0.8, 0.2778, 0.9, 0.3333, 0.9, 0.3333, 0.8, 0.3333, 0.8, 0.3333, 0.9, 0.3889, 0.9, 0.3889, 0.8, 0.3889, 0.8, 0.3889, 0.9, 0.4444, 0.9, 0.4444, 0.8, 0.4444, 0.8, 0.4444, 0.9, 0.5, 0.9, 0.5, 0.8, 0.5, 0.8, 0.5, 0.9, 0.5556, 0.9, 0.5556, 0.8, 0.5556, 0.8, 0.5556, 0.9, 0.6111, 0.9, 0.6111, 0.8, 0.6111, 0.8, 0.6111, 0.9, 0.6667, 0.9, 0.6667, 0.8, 0.6667, 0.8, 0.6667, 0.9, 0.7222, 0.9, 0.7222, 0.8, 0.7222, 0.8, 0.7222, 0.9, 0.7778, 0.9, 0.7778, 0.8, 0.7778, 0.8, 0.7778, 0.9, 0.8333, 0.9, 0.8333, 0.8, 0.8333, 0.8, 0.8333, 0.9, 0.8889, 0.9, 0.8889, 0.8, 0.8889, 0.8, 0.8889, 0.9, 0.9444, 0.9, 0.9444, 0.8, 0.0, 0.7, 0.0, 0.8, 0.05556, 0.8, 0.05556, 0.7, 0.05556, 0.7, 0.05556, 0.8, 0.1111, 0.8, 0.1111, 0.7, 0.1111, 0.7, 0.1111, 0.8, 0.1667, 0.8, 0.1667, 0.7, 0.1667, 0.7, 0.1667, 0.8, 0.2222, 0.8, 0.2222, 0.7, 0.2222, 0.7, 0.2222, 0.8, 0.2778, 0.8, 0.2778, 0.7, 0.2778, 0.7, 0.2778, 0.8, 0.3333, 0.8, 0.3333, 0.7, 0.3333, 0.7, 0.3333, 0.8, 0.3889, 0.8, 0.3889, 0.7, 0.3889, 0.7, 0.3889, 0.8, 0.4444, 0.8, 0.4444, 0.7, 0.4444, 0.7, 0.4444, 0.8, 0.5, 0.8, 0.5, 0.7, 0.5, 0.7, 0.5, 0.8, 0.5556, 0.8, 0.5556, 0.7, 0.5556, 0.7, 0.5556, 0.8, 0.6111, 0.8, 0.6111, 0.7, 0.6111, 0.7, 0.6111, 0.8, 0.6667, 0.8, 0.6667, 0.7, 0.6667, 0.7, 0.6667, 0.8, 0.7222, 0.8, 0.7222, 0.7, 0.7222, 0.7, 0.7222, 0.8, 0.7778, 0.8, 0.7778, 0.7, 0.7778, 0.7, 0.7778, 0.8, 0.8333, 0.8, 0.8333, 0.7, 0.8333, 0.7, 0.8333, 0.8, 0.8889, 0.8, 0.8889, 0.7, 0.8889, 0.7, 0.8889, 0.8, 0.9444, 0.8, 0.9444, 0.7, 0.0, 0.6, 0.0, 0.7, 0.05556, 0.7, 0.05556, 0.6, 0.05556, 0.6, 0.05556, 0.7, 0.1111, 0.7, 0.1111, 0.6, 0.1111, 0.6, 0.1111, 0.7, 0.1667, 0.7, 0.1667, 0.6, 0.1667, 0.6, 0.1667, 0.7, 0.2222, 0.7, 0.2222, 0.6, 0.2222, 0.6, 0.2222, 0.7, 0.2778, 0.7, 0.2778, 0.6, 0.2778, 0.6, 0.2778, 0.7, 0.3333, 0.7, 0.3333, 0.6, 0.3333, 0.6, 0.3333, 0.7, 0.3889, 0.7, 0.3889, 0.6, 0.3889, 0.6, 0.3889, 0.7, 0.4444, 0.7, 0.4444, 0.6, 0.4444, 0.6, 0.4444, 0.7, 0.5, 0.7, 0.5, 0.6, 0.5, 0.6, 0.5, 0.7, 0.5556, 0.7, 0.5556, 0.6, 0.5556, 0.6, 0.5556, 0.7, 0.6111, 0.7, 0.6111, 0.6, 0.6111, 0.6, 0.6111, 0.7, 0.6667, 0.7, 0.6667, 0.6, 0.6667, 0.6, 0.6667, 0.7, 0.7222, 0.7, 0.7222, 0.6, 0.7222, 0.6, 0.7222, 0.7, 0.7778, 0.7, 0.7778, 0.6, 0.7778, 0.6, 0.7778, 0.7, 0.8333, 0.7, 0.8333, 0.6, 0.8333, 0.6, 0.8333, 0.7, 0.8889, 0.7, 0.8889, 0.6, 0.8889, 0.6, 0.8889, 0.7, 0.9444, 0.7, 0.9444, 0.6, 0.0, 0.5, 0.0, 0.6, 0.05556, 0.6, 0.05556, 0.5, 0.05556, 0.5, 0.05556, 0.6, 0.1111, 0.6, 0.1111, 0.5, 0.1111, 0.5, 0.1111, 0.6, 0.1667, 0.6, 0.1667, 0.5, 0.1667, 0.5, 0.1667, 0.6, 0.2222, 0.6, 0.2222, 0.5, 0.2222, 0.5, 0.2222, 0.6, 0.2778, 0.6, 0.2778, 0.5, 0.2778, 0.5, 0.2778, 0.6, 0.3333, 0.6, 0.3333, 0.5, 0.3333, 0.5, 0.3333, 0.6, 0.3889, 0.6, 0.3889, 0.5, 0.3889, 0.5, 0.3889, 0.6, 0.4444, 0.6, 0.4444, 0.5, 0.4444, 0.5, 0.4444, 0.6, 0.5, 0.6, 0.5, 0.5, 0.5, 0.5, 0.5, 0.6, 0.5556, 0.6, 0.5556, 0.5, 0.5556, 0.5, 0.5556, 0.6, 0.6111, 0.6, 0.6111, 0.5, 0.6111, 0.5, 0.6111, 0.6, 0.6667, 0.6, 0.6667, 0.5, 0.6667, 0.5, 0.6667, 0.6, 0.7222, 0.6, 0.7222, 0.5, 0.7222, 0.5, 0.7222, 0.6, 0.7778, 0.6, 0.7778, 0.5, 0.7778, 0.5, 0.7778, 0.6, 0.8333, 0.6, 0.8333, 0.5, 0.8333, 0.5, 0.8333, 0.6, 0.8889, 0.6, 0.8889, 0.5, 0.8889, 0.5, 0.8889, 0.6, 0.9444, 0.6, 0.9444, 0.5, 0.0, 0.4, 0.0, 0.5, 0.05556, 0.5, 0.05556, 0.4, 0.05556, 0.4, 0.05556, 0.5, 0.1111, 0.5, 0.1111, 0.4, 0.1111, 0.4, 0.1111, 0.5, 0.1667, 0.5, 0.1667, 0.4, 0.1667, 0.4, 0.1667, 0.5, 0.2222, 0.5, 0.2222, 0.4, 0.2222, 0.4, 0.2222, 0.5, 0.2778, 0.5, 0.2778, 0.4, 0.2778, 0.4, 0.2778, 0.5, 0.3333, 0.5, 0.3333, 0.4, 0.3333, 0.4, 0.3333, 0.5, 0.3889, 0.5, 0.3889, 0.4, 0.3889, 0.4, 0.3889, 0.5, 0.4444, 0.5, 0.4444, 0.4, 0.4444, 0.4, 0.4444, 0.5, 0.5, 0.5, 0.5, 0.4, 0.5, 0.4, 0.5, 0.5, 0.5556, 0.5, 0.5556, 0.4, 0.5556, 0.4, 0.5556, 0.5, 0.6111, 0.5, 0.6111, 0.4, 0.6111, 0.4, 0.6111, 0.5, 0.6667, 0.5, 0.6667, 0.4, 0.6667, 0.4, 0.6667, 0.5, 0.7222, 0.5, 0.7222, 0.4, 0.7222, 0.4, 0.7222, 0.5, 0.7778, 0.5, 0.7778, 0.4, 0.7778, 0.4, 0.7778, 0.5, 0.8333, 0.5, 0.8333, 0.4, 0.8333, 0.4, 0.8333, 0.5, 0.8889, 0.5, 0.8889, 0.4, 0.8889, 0.4, 0.8889, 0.5, 0.9444, 0.5, 0.9444, 0.4, 0.0, 0.3, 0.0, 0.4, 0.05556, 0.4, 0.05556, 0.3, 0.05556, 0.3, 0.05556, 0.4, 0.1111, 0.4, 0.1111, 0.3, 0.1111, 0.3, 0.1111, 0.4, 0.1667, 0.4, 0.1667, 0.3, 0.1667, 0.3, 0.1667, 0.4, 0.2222, 0.4, 0.2222, 0.3, 0.2222, 0.3, 0.2222, 0.4, 0.2778, 0.4, 0.2778, 0.3, 0.2778, 0.3, 0.2778, 0.4, 0.3333, 0.4, 0.3333, 0.3, 0.3333, 0.3, 0.3333, 0.4, 0.3889, 0.4, 0.3889, 0.3, 0.3889, 0.3, 0.3889, 0.4, 0.4444, 0.4, 0.4444, 0.3, 0.4444, 0.3, 0.4444, 0.4, 0.5, 0.4, 0.5, 0.3, 0.5, 0.3, 0.5, 0.4, 0.5556, 0.4, 0.5556, 0.3, 0.5556, 0.3, 0.5556, 0.4, 0.6111, 0.4, 0.6111, 0.3, 0.6111, 0.3, 0.6111, 0.4, 0.6667, 0.4, 0.6667, 0.3, 0.6667, 0.3, 0.6667, 0.4, 0.7222, 0.4, 0.7222, 0.3, 0.7222, 0.3, 0.7222, 0.4, 0.7778, 0.4, 0.7778, 0.3, 0.7778, 0.3, 0.7778, 0.4, 0.8333, 0.4, 0.8333, 0.3, 0.8333, 0.3, 0.8333, 0.4, 0.8889, 0.4, 0.8889, 0.3, 0.8889, 0.3, 0.8889, 0.4, 0.9444, 0.4, 0.9444, 0.3, 0.0, 0.2, 0.0, 0.3, 0.05556, 0.3, 0.05556, 0.2, 0.05556, 0.2, 0.05556, 0.3, 0.1111, 0.3, 0.1111, 0.2, 0.1111, 0.2, 0.1111, 0.3, 0.1667, 0.3, 0.1667, 0.2, 0.1667, 0.2, 0.1667, 0.3, 0.2222, 0.3, 0.2222, 0.2, 0.2222, 0.2, 0.2222, 0.3, 0.2778, 0.3, 0.2778, 0.2, 0.2778, 0.2, 0.2778, 0.3, 0.3333, 0.3, 0.3333, 0.2, 0.3333, 0.2, 0.3333, 0.3, 0.3889, 0.3, 0.3889, 0.2, 0.3889, 0.2, 0.3889, 0.3, 0.4444, 0.3, 0.4444, 0.2, 0.4444, 0.2, 0.4444, 0.3, 0.5, 0.3, 0.5, 0.2, 0.5, 0.2, 0.5, 0.3, 0.5556, 0.3, 0.5556, 0.2, 0.5556, 0.2, 0.5556, 0.3, 0.6111, 0.3, 0.6111, 0.2, 0.6111, 0.2, 0.6111, 0.3, 0.6667, 0.3, 0.6667, 0.2, 0.6667, 0.2, 0.6667, 0.3, 0.7222, 0.3, 0.7222, 0.2, 0.7222, 0.2, 0.7222, 0.3, 0.7778, 0.3, 0.7778, 0.2, 0.7778, 0.2, 0.7778, 0.3, 0.8333, 0.3, 0.8333, 0.2, 0.8333, 0.2, 0.8333, 0.3, 0.8889, 0.3, 0.8889, 0.2, 0.8889, 0.2, 0.8889, 0.3, 0.9444, 0.3, 0.9444, 0.2, 0.0, 0.1, 0.0, 0.2, 0.05556, 0.2, 0.05556, 0.1, 0.05556, 0.1, 0.05556, 0.2, 0.1111, 0.2, 0.1111, 0.1, 0.1111, 0.1, 0.1111, 0.2, 0.1667, 0.2, 0.1667, 0.1, 0.1667, 0.1, 0.1667, 0.2, 0.2222, 0.2, 0.2222, 0.1, 0.2222, 0.1, 0.2222, 0.2, 0.2778, 0.2, 0.2778, 0.1, 0.2778, 0.1, 0.2778, 0.2, 0.3333, 0.2, 0.3333, 0.1, 0.3333, 0.1, 0.3333, 0.2, 0.3889, 0.2, 0.3889, 0.1, 0.3889, 0.1, 0.3889, 0.2, 0.4444, 0.2, 0.4444, 0.1, 0.4444, 0.1, 0.4444, 0.2, 0.5, 0.2, 0.5, 0.1, 0.5, 0.1, 0.5, 0.2, 0.5556, 0.2, 0.5556, 0.1, 0.5556, 0.1, 0.5556, 0.2, 0.6111, 0.2, 0.6111, 0.1, 0.6111, 0.1, 0.6111, 0.2, 0.6667, 0.2, 0.6667, 0.1, 0.6667, 0.1, 0.6667, 0.2, 0.7222, 0.2, 0.7222, 0.1, 0.7222, 0.1, 0.7222, 0.2, 0.7778, 0.2, 0.7778, 0.1, 0.7778, 0.1, 0.7778, 0.2, 0.8333, 0.2, 0.8333, 0.1, 0.8333, 0.1, 0.8333, 0.2, 0.8889, 0.2, 0.8889, 0.1, 0.8889, 0.1, 0.8889, 0.2, 0.9444, 0.2, 0.9444, 0.1, 0.0, 0.0, 0.0, 0.1, 0.05556, 0.1, 0.05556, 0.0, 0.05556, 0.0, 0.05556, 0.1, 0.1111, 0.1, 0.1111, 0.0, 0.1111, 0.0, 0.1111, 0.1, 0.1667, 0.1, 0.1667, 0.0, 0.1667, 0.0, 0.1667, 0.1, 0.2222, 0.1, 0.2222, 0.0, 0.2222, 0.0, 0.2222, 0.1, 0.2778, 0.1, 0.2778, 0.0, 0.2778, 0.0, 0.2778, 0.1, 0.3333, 0.1, 0.3333, 0.0, 0.3333, 0.0, 0.3333, 0.1, 0.3889, 0.1, 0.3889, 0.0, 0.3889, 0.0, 0.3889, 0.1, 0.4444, 0.1, 0.4444, 0.0, 0.4444, 0.0, 0.4444, 0.1, 0.5, 0.1, 0.5, 0.0, 0.5, 0.0, 0.5, 0.1, 0.5556, 0.1, 0.5556, 0.0, 0.5556, 0.0, 0.5556, 0.1, 0.6111, 0.1, 0.6111, 0.0, 0.6111, 0.0, 0.6111, 0.1, 0.6667, 0.1, 0.6667, 0.0, 0.6667, 0.0, 0.6667, 0.1, 0.7222, 0.1, 0.7222, 0.0, 0.7222, 0.0, 0.7222, 0.1, 0.7778, 0.1, 0.7778, 0.0, 0.7778, 0.0, 0.7778, 0.1, 0.8333, 0.1, 0.8333, 0.0, 0.8333, 0.0, 0.8333, 0.1, 0.8889, 0.1, 0.8889, 0.0, 0.8889, 0.0, 0.8889, 0.1, 0.9444, 0.1, 0.9444, 0.0, 0.0, 0.9, 0.0, 1.0, 0.05556, 1.0, 0.05556, 0.9, 0.05556, 0.9, 0.05556, 1.0, 0.1111, 1.0, 0.1111, 0.9, 0.1111, 0.9, 0.1111, 1.0, 0.1667, 1.0, 0.1667, 0.9, 0.1667, 0.9, 0.1667, 1.0, 0.2222, 1.0, 0.2222, 0.9, 0.2222, 0.9, 0.2222, 1.0, 0.2778, 1.0, 0.2778, 0.9, 0.2778, 0.9, 0.2778, 1.0, 0.3333, 1.0, 0.3333, 0.9, 0.3333, 0.9, 0.3333, 1.0, 0.3889, 1.0, 0.3889, 0.9, 0.3889, 0.9, 0.3889, 1.0, 0.4444, 1.0, 0.4444, 0.9, 0.4444, 0.9, 0.4444, 1.0, 0.5, 1.0, 0.5, 0.9, 0.5, 0.9, 0.5, 1.0, 0.5556, 1.0, 0.5556, 0.9, 0.5556, 0.9, 0.5556, 1.0, 0.6111, 1.0, 0.6111, 0.9, 0.6111, 0.9, 0.6111, 1.0, 0.6667, 1.0, 0.6667, 0.9, 0.6667, 0.9, 0.6667, 1.0, 0.7222, 1.0, 0.7222, 0.9, 0.7222, 0.9, 0.7222, 1.0, 0.7778, 1.0, 0.7778, 0.9, 0.7778, 0.9, 0.7778, 1.0, 0.8333, 1.0, 0.8333, 0.9, 0.8333, 0.9, 0.8333, 1.0, 0.8889, 1.0, 0.8889, 0.9, 0.8889, 0.9, 0.8889, 1.0, 0.9444, 1.0, 0.9444, 0.9, 0.5, 1.0, 0.4444, 1.0, 0.4444, 1.0, 0.5, 1.0, 0.8889, 0.1, 0.8889, 0.0, 0.8889, 0.0, 0.8889, 0.1, 0.5556, 1.0, 0.5, 1.0, 0.5, 1.0, 0.5556, 1.0, 0.8333, 0.0, 0.8333, 0.1, 0.8333, 0.1, 0.8333, 0.0, 0.6111, 1.0, 0.5556, 1.0, 0.5556, 1.0, 0.6111, 1.0, 0.6667, 0.6, 0.6667, 0.7, 0.6667, 0.7, 0.6667, 0.6, 0.6667, 1.0, 0.6111, 1.0, 0.6111, 1.0, 0.6667, 1.0, 0.5556, 0.6, 0.5, 0.6, 0.5, 0.6, 0.5556, 0.6, 0.6111, 0.7, 0.6111, 0.6, 0.6111, 0.6, 0.6111, 0.7, 0.7222, 1.0, 0.6667, 1.0, 0.6667, 1.0, 0.7222, 1.0, 0.7778, 1.0, 0.7222, 1.0, 0.7222, 1.0, 0.7778, 1.0, 0.05556, 0.8, 0.1111, 0.8, 0.1111, 0.9, 0.05556, 0.9, 0.1111, 0.8, 0.1667, 0.8, 0.1667, 0.9, 0.1111, 0.9, 0.1667, 0.8, 0.2222, 0.8, 0.2222, 0.9, 0.1667, 0.9, 0.2222, 0.8, 0.2778, 0.8, 0.2778, 0.9, 0.2222, 0.9, 0.2778, 0.8, 0.3333, 0.8, 0.3333, 0.9, 0.2778, 0.9, 0.3333, 0.8, 0.3889, 0.8, 0.3889, 0.9, 0.3333, 0.9, 0.3889, 0.8, 0.4444, 0.8, 0.4444, 0.9, 0.3889, 0.9, 0.4444, 0.8, 0.5, 0.8, 0.5, 0.9, 0.4444, 0.9, 0.5, 0.8, 0.5556, 0.8, 0.5556, 0.9, 0.5, 0.9, 0.5556, 0.8, 0.6111, 0.8, 0.6111, 0.9, 0.5556, 0.9, 0.6111, 0.8, 0.6667, 0.8, 0.6667, 0.9, 0.6111, 0.9, 0.6667, 0.8, 0.7222, 0.8, 0.7222, 0.9, 0.6667, 0.9, 0.7222, 0.8, 0.7778, 0.8, 0.7778, 0.9, 0.7222, 0.9, 0.7778, 0.8, 0.8333, 0.8, 0.8333, 0.9, 0.7778, 0.9, 0.8333, 0.8, 0.8889, 0.8, 0.8889, 0.9, 0.8333, 0.9, 0.8889, 0.8, 0.9444, 0.8, 0.9444, 0.9, 0.8889, 0.9, 0.8333, 1.0, 0.7778, 1.0, 0.7778, 1.0, 0.8333, 1.0, 0.05556, 0.7, 0.1111, 0.7, 0.1111, 0.8, 0.05556, 0.8, 0.4444, 0.6, 0.4444, 0.7, 0.4444, 0.7, 0.4444, 0.6, 0.8889, 1.0, 0.8333, 1.0, 0.8333, 1.0, 0.8889, 1.0, 0.7778, 0.6, 0.7222, 0.6, 0.7222, 0.6, 0.7778, 0.6, 0.3889, 0.7, 0.3889, 0.6, 0.3889, 0.6, 0.3889, 0.7, 0.3333, 0.7, 0.3889, 0.7, 0.3889, 0.8, 0.3333, 0.8, 0.9444, 1.0, 0.8889, 1.0, 0.8889, 1.0, 0.9444, 1.0, 0.4444, 0.7, 0.5, 0.7, 0.5, 0.8, 0.4444, 0.8, 1.0, 1.0, 0.9444, 1.0, 0.9444, 1.0, 1.0, 1.0, 0.2778, 0.6, 0.2778, 0.7, 0.2778, 0.7, 0.2778, 0.6, 0.8889, 0.0, 0.9444, 0.0, 0.9444, 0.0, 0.8889, 0.0, 0.2222, 0.7, 0.2222, 0.6, 0.2222, 0.6, 0.2222, 0.7, 0.7778, 0.0, 0.8333, 0.0, 0.8333, 0.0, 0.7778, 0.0, 0.7778, 0.7, 0.8333, 0.7, 0.8333, 0.8, 0.7778, 0.8, 0.7222, 0.0, 0.7778, 0.0, 0.7778, 0.0, 0.7222, 0.0, 0.8889, 0.7, 0.9444, 0.7, 0.9444, 0.8, 0.8889, 0.8, 0.05556, 0.6, 0.05556, 0.7, 0.05556, 0.7, 0.05556, 0.6, 0.05556, 0.6, 0.1111, 0.6, 0.1111, 0.7, 0.05556, 0.7, 0.1111, 0.6, 0.1667, 0.6, 0.1667, 0.7, 0.1111, 0.7, 0.1667, 0.6, 0.2222, 0.6, 0.2222, 0.7, 0.1667, 0.7, 0.6667, 0.0, 0.7222, 0.0, 0.7222, 0.0, 0.6667, 0.0, 0.2778, 0.6, 0.3333, 0.6, 0.3333, 0.7, 0.2778, 0.7, 0.3333, 0.6, 0.3889, 0.6, 0.3889, 0.7, 0.3333, 0.7, 0.1667, 0.5, 0.2222, 0.5, 0.2222, 0.5, 0.1667, 0.5, 0.4444, 0.6, 0.5, 0.6, 0.5, 0.7, 0.4444, 0.7, 0.5, 0.6, 0.5556, 0.6, 0.5556, 0.7, 0.5, 0.7, 0.5556, 0.6, 0.6111, 0.6, 0.6111, 0.7, 0.5556, 0.7, 0.9444, 0.8, 0.9444, 0.7, 0.9444, 0.7, 0.9444, 0.8, 0.6667, 0.6, 0.7222, 0.6, 0.7222, 0.7, 0.6667, 0.7, 0.7222, 0.6, 0.7778, 0.6, 0.7778, 0.7, 0.7222, 0.7, 0.7778, 0.6, 0.8333, 0.6, 0.8333, 0.7, 0.7778, 0.7, 0.6111, 0.0, 0.6667, 0.0, 0.6667, 0.0, 0.6111, 0.0, 0.8889, 0.6, 0.9444, 0.6, 0.9444, 0.7, 0.8889, 0.7, 0.2222, 0.5, 0.2778, 0.5, 0.2778, 0.5, 0.2222, 0.5, 0.05556, 0.5, 0.1111, 0.5, 0.1111, 0.6, 0.05556, 0.6, 0.8889, 0.7, 0.8889, 0.8, 0.8889, 0.8, 0.8889, 0.7, 0.5556, 0.0, 0.6111, 0.0, 0.6111, 0.0, 0.5556, 0.0, 0.2778, 0.5, 0.3333, 0.5, 0.3333, 0.5, 0.2778, 0.5, 0.8333, 0.8, 0.8333, 0.7, 0.8333, 0.7, 0.8333, 0.8, 0.3333, 0.5, 0.3889, 0.5, 0.3889, 0.6, 0.3333, 0.6, 0.9444, 0.2, 0.9444, 0.1, 0.9444, 0.1, 0.9444, 0.2, 0.4444, 0.5, 0.5, 0.5, 0.5, 0.6, 0.4444, 0.6, 0.5, 0.0, 0.5556, 0.0, 0.5556, 0.0, 0.5, 0.0, 0.5556, 0.5, 0.6111, 0.5, 0.6111, 0.6, 0.5556, 0.6, 0.7778, 0.7, 0.7778, 0.8, 0.7778, 0.8, 0.7778, 0.7, 0.6667, 0.5, 0.7222, 0.5, 0.7222, 0.6, 0.6667, 0.6, 0.4444, 0.0, 0.5, 0.0, 0.5, 0.0, 0.4444, 0.0, 0.7778, 0.5, 0.8333, 0.5, 0.8333, 0.6, 0.7778, 0.6, 0.3889, 0.0, 0.4444, 0.0, 0.4444, 0.0, 0.3889, 0.0, 0.8889, 0.5, 0.9444, 0.5, 0.9444, 0.6, 0.8889, 0.6, 0.5, 0.5, 0.4444, 0.5, 0.4444, 0.5, 0.5, 0.5, 0.05556, 0.4, 0.1111, 0.4, 0.1111, 0.5, 0.05556, 0.5, 0.3333, 0.0, 0.3889, 0.0, 0.3889, 0.0, 0.3333, 0.0, 0.1667, 0.4, 0.2222, 0.4, 0.2222, 0.5, 0.1667, 0.5, 0.2222, 0.4, 0.2778, 0.4, 0.2778, 0.5, 0.2222, 0.5, 0.2778, 0.4, 0.3333, 0.4, 0.3333, 0.5, 0.2778, 0.5, 0.3333, 0.4, 0.3889, 0.4, 0.3889, 0.5, 0.3333, 0.5, 0.2778, 0.0, 0.3333, 0.0, 0.3333, 0.0, 0.2778, 0.0, 0.2222, 0.0, 0.2778, 0.0, 0.2778, 0.0, 0.2222, 0.0, 0.5, 0.8, 0.5, 0.7, 0.5, 0.7, 0.5, 0.8, 0.5556, 0.4, 0.6111, 0.4, 0.6111, 0.5, 0.5556, 0.5, 0.1667, 0.0, 0.2222, 0.0, 0.2222, 0.0, 0.1667, 0.0, 0.6667, 0.4, 0.7222, 0.4, 0.7222, 0.5, 0.6667, 0.5, 0.4444, 0.7, 0.4444, 0.8, 0.4444, 0.8, 0.4444, 0.7, 0.7778, 0.4, 0.8333, 0.4, 0.8333, 0.5, 0.7778, 0.5, 0.5556, 0.1, 0.5556, 0.2, 0.5556, 0.2, 0.5556, 0.1, 0.8889, 0.4, 0.9444, 0.4, 0.9444, 0.5, 0.8889, 0.5, 0.1111, 0.0, 0.1667, 0.0, 0.1667, 0.0, 0.1111, 0.0, 0.05556, 0.3, 0.1111, 0.3, 0.1111, 0.4, 0.05556, 0.4, 0.3889, 0.8, 0.3889, 0.7, 0.3889, 0.7, 0.3889, 0.8, 0.5, 0.2, 0.5, 0.1, 0.5, 0.1, 0.5, 0.2, 0.05556, 0.0, 0.1111, 0.0, 0.1111, 0.0, 0.05556, 0.0, 0.3333, 0.7, 0.3333, 0.8, 0.3333, 0.8, 0.3333, 0.7, 0.3333, 0.3, 0.3889, 0.3, 0.3889, 0.4, 0.3333, 0.4, 0.3889, 0.3, 0.4444, 0.3, 0.4444, 0.4, 0.3889, 0.4, 0.4444, 0.3, 0.5, 0.3, 0.5, 0.4, 0.4444, 0.4, 0.5, 0.3, 0.5556, 0.3, 0.5556, 0.4, 0.5, 0.4, 0.5556, 0.3, 0.6111, 0.3, 0.6111, 0.4, 0.5556, 0.4, 0.6111, 0.3, 0.6667, 0.3, 0.6667, 0.4, 0.6111, 0.4, 0.6667, 0.3, 0.7222, 0.3, 0.7222, 0.4, 0.6667, 0.4, 0.0, 0.0, 0.05556, 0.0, 0.05556, 0.0, 0.0, 0.0, 0.7778, 0.3, 0.8333, 0.3, 0.8333, 0.4, 0.7778, 0.4, 0.2778, 0.1, 0.2778, 0.2, 0.2778, 0.2, 0.2778, 0.1, 0.8889, 0.3, 0.9444, 0.3, 0.9444, 0.4, 0.8889, 0.4, 0.1111, 0.8, 0.1111, 0.7, 0.1111, 0.7, 0.1111, 0.8, 0.05556, 0.2, 0.1111, 0.2, 0.1111, 0.3, 0.05556, 0.3, 0.1111, 0.2, 0.1667, 0.2, 0.1667, 0.3, 0.1111, 0.3, 0.1667, 0.2, 0.2222, 0.2, 0.2222, 0.3, 0.1667, 0.3, 0.2222, 0.2, 0.2778, 0.2, 0.2778, 0.3, 0.2222, 0.3, 0.2778, 0.2, 0.3333, 0.2, 0.3333, 0.3, 0.2778, 0.3, 0.3333, 0.2, 0.3889, 0.2, 0.3889, 0.3, 0.3333, 0.3, 0.2222, 0.2, 0.2222, 0.1, 0.2222, 0.1, 0.2222, 0.2, 0.05556, 0.7, 0.05556, 0.8, 0.05556, 0.8, 0.05556, 0.7, 0.2222, 0.4, 0.1667, 0.4, 0.1667, 0.4, 0.2222, 0.4, 0.9444, 0.9, 0.9444, 0.8, 0.9444, 0.8, 0.9444, 0.9, 0.2778, 0.4, 0.2222, 0.4, 0.2222, 0.4, 0.2778, 0.4, 0.6667, 0.2, 0.7222, 0.2, 0.7222, 0.3, 0.6667, 0.3, 0.05556, 0.1, 0.05556, 0.2, 0.05556, 0.2, 0.05556, 0.1, 0.3333, 0.4, 0.2778, 0.4, 0.2778, 0.4, 0.3333, 0.4, 0.9444, 0.3, 0.9444, 0.2, 0.9444, 0.2, 0.9444, 0.3, 0.8889, 0.2, 0.9444, 0.2, 0.9444, 0.3, 0.8889, 0.3, 0.8889, 0.2, 0.8889, 0.3, 0.8889, 0.3, 0.8889, 0.2, 0.05556, 0.1, 0.1111, 0.1, 0.1111, 0.2, 0.05556, 0.2, 0.1111, 0.1, 0.1667, 0.1, 0.1667, 0.2, 0.1111, 0.2, 0.1667, 0.1, 0.2222, 0.1, 0.2222, 0.2, 0.1667, 0.2, 0.3889, 0.4, 0.4444, 0.4, 0.4444, 0.4, 0.3889, 0.4, 0.2778, 0.1, 0.3333, 0.1, 0.3333, 0.2, 0.2778, 0.2, 0.3333, 0.1, 0.3889, 0.1, 0.3889, 0.2, 0.3333, 0.2, 0.3889, 0.1, 0.4444, 0.1, 0.4444, 0.2, 0.3889, 0.2, 0.4444, 0.1, 0.5, 0.1, 0.5, 0.2, 0.4444, 0.2, 1.0, 0.8, 1.0, 0.9, 1.0, 0.9, 1.0, 0.8, 0.5556, 0.1, 0.6111, 0.1, 0.6111, 0.2, 0.5556, 0.2, 0.6111, 0.1, 0.6667, 0.1, 0.6667, 0.2, 0.6111, 0.2, 0.6667, 0.1, 0.7222, 0.1, 0.7222, 0.2, 0.6667, 0.2, 0.7222, 0.1, 0.7778, 0.1, 0.7778, 0.2, 0.7222, 0.2, 0.7778, 0.1, 0.8333, 0.1, 0.8333, 0.2, 0.7778, 0.2, 0.8333, 0.1, 0.8889, 0.1, 0.8889, 0.2, 0.8333, 0.2, 0.8889, 0.1, 0.9444, 0.1, 0.9444, 0.2, 0.8889, 0.2, 0.4444, 0.4, 0.5, 0.4, 0.5, 0.4, 0.4444, 0.4, 1.0, 0.7, 1.0, 0.8, 1.0, 0.8, 1.0, 0.7, 0.5, 0.4, 0.5556, 0.4, 0.5556, 0.4, 0.5, 0.4, 0.7222, 0.3, 0.7222, 0.2, 0.7222, 0.2, 0.7222, 0.3, 1.0, 0.6, 1.0, 0.7, 1.0, 0.7, 1.0, 0.6, 0.6667, 0.2, 0.6667, 0.3, 0.6667, 0.3, 0.6667, 0.2, 1.0, 0.5, 1.0, 0.6, 1.0, 0.6, 1.0, 0.5, 0.6111, 0.4, 0.6667, 0.4, 0.6667, 0.4, 0.6111, 0.4, 1.0, 0.4, 1.0, 0.5, 1.0, 0.5, 1.0, 0.4, 1.0, 0.3, 1.0, 0.4, 1.0, 0.4, 1.0, 0.3, 1.0, 0.2, 1.0, 0.3, 1.0, 0.3, 1.0, 0.2, 1.0, 0.1, 1.0, 0.2, 1.0, 0.2, 1.0, 0.1, 0.3889, 0.3, 0.3889, 0.2, 0.3889, 0.2, 0.3889, 0.3, 1.0, 0.0, 1.0, 0.1, 1.0, 0.1, 1.0, 0.0, 0.0, 0.2, 0.0, 0.1, 0.0, 0.1, 0.0, 0.2, 0.8333, 0.0, 0.8889, 0.0, 0.8889, 0.1, 0.8333, 0.1, 0.0, 0.3, 0.0, 0.2, 0.0, 0.2, 0.0, 0.3, 0.0, 0.4, 0.0, 0.3, 0.0, 0.3, 0.0, 0.4, 0.1111, 0.3, 0.1667, 0.3, 0.1667, 0.3, 0.1111, 0.3, 0.05556, 0.8, 0.05556, 0.9, 0.05556, 0.9, 0.05556, 0.8, 0.0, 0.5, 0.0, 0.4, 0.0, 0.4, 0.0, 0.5, 0.1667, 0.3, 0.2222, 0.3, 0.2222, 0.3, 0.1667, 0.3, 0.05556, 0.9, 0.1111, 0.9, 0.1111, 0.9, 0.05556, 0.9, 0.0, 0.6, 0.0, 0.5, 0.0, 0.5, 0.0, 0.6, 0.2222, 0.3, 0.2778, 0.3, 0.2778, 0.3, 0.2222, 0.3, 0.1111, 0.9, 0.1667, 0.9, 0.1667, 0.9, 0.1111, 0.9, 0.05556, 0.2, 0.05556, 0.3, 0.05556, 0.3, 0.05556, 0.2, 0.0, 0.7, 0.0, 0.6, 0.0, 0.6, 0.0, 0.7, 0.2778, 0.3, 0.3333, 0.3, 0.3333, 0.3, 0.2778, 0.3, 0.1667, 0.9, 0.2222, 0.9, 0.2222, 0.9, 0.1667, 0.9, 0.9444, 0.4, 0.9444, 0.3, 0.9444, 0.3, 0.9444, 0.4, 0.0, 0.8, 0.0, 0.7, 0.0, 0.7, 0.0, 0.8, 0.2222, 0.9, 0.2778, 0.9, 0.2778, 0.9, 0.2222, 0.9, 0.8889, 0.3, 0.8889, 0.4, 0.8889, 0.4, 0.8889, 0.3, 0.0, 0.4, 0.0, 0.3, 0.0, 0.3, 0.0, 0.4, 0.1667, 1.0, 0.1111, 1.0, 0.1111, 1.0, 0.1667, 1.0, 0.3333, 0.0, 0.3889, 0.0, 0.3889, 0.0, 0.3333, 0.0, 0.0, 0.3, 0.0, 0.2, 0.0, 0.2, 0.0, 0.3, 0.1111, 1.0, 0.05556, 1.0, 0.05556, 1.0, 0.1111, 1.0, 0.3889, 0.0, 0.4444, 0.0, 0.4444, 0.0, 0.3889, 0.0, 0.0, 0.2, 0.0, 0.1, 0.0, 0.1, 0.0, 0.2, 0.4444, 0.0, 0.5, 0.0, 0.5, 0.0, 0.4444, 0.0, 1.0, 0.0, 1.0, 0.1, 1.0, 0.1, 1.0, 0.0, 0.5, 0.0, 0.5556, 0.0, 0.5556, 0.0, 0.5, 0.0, 1.0, 0.1, 1.0, 0.2, 1.0, 0.2, 1.0, 0.1, 0.5556, 0.0, 0.6111, 0.0, 0.6111, 0.0, 0.5556, 0.0, 1.0, 0.2, 1.0, 0.3, 1.0, 0.3, 1.0, 0.2, 0.6111, 0.0, 0.6667, 0.0, 0.6667, 0.0, 0.6111, 0.0, 1.0, 0.3, 1.0, 0.4, 1.0, 0.4, 1.0, 0.3, 0.6667, 0.0, 0.7222, 0.0, 0.7222, 0.0, 0.6667, 0.0, 1.0, 0.4, 1.0, 0.5, 1.0, 0.5, 1.0, 0.4, 0.7222, 0.0, 0.7778, 0.0, 0.7778, 0.0, 0.7222, 0.0, 1.0, 0.5, 1.0, 0.6, 1.0, 0.6, 1.0, 0.5, 0.7778, 0.0, 0.8333, 0.0, 0.8333, 0.0, 0.7778, 0.0, 1.0, 0.6, 1.0, 0.7, 1.0, 0.7, 1.0, 0.6, 0.8333, 0.0, 0.8889, 0.0, 0.8889, 0.0, 0.8333, 0.0, 1.0, 0.7, 1.0, 0.8, 1.0, 0.8, 1.0, 0.7, 0.8889, 0.0, 0.9444, 0.0, 0.9444, 0.0, 0.8889, 0.0, 1.0, 0.8, 1.0, 0.9, 1.0, 0.9, 1.0, 0.8, 1.0, 1.0, 0.9444, 1.0, 0.9444, 1.0, 1.0, 1.0, 0.9444, 1.0, 0.8889, 1.0, 0.8889, 1.0, 0.9444, 1.0, 0.8889, 1.0, 0.8333, 1.0, 0.8333, 1.0, 0.8889, 1.0, 0.8333, 1.0, 0.7778, 1.0, 0.7778, 1.0, 0.8333, 1.0, 0.7778, 1.0, 0.7222, 1.0, 0.7222, 1.0, 0.7778, 1.0, 0.0, 0.1, 0.0, 0.0, 0.0, 0.0, 0.0, 0.1, 0.7222, 1.0, 0.6667, 1.0, 0.6667, 1.0, 0.7222, 1.0, 0.9444, 0.0, 1.0, 0.0, 1.0, 0.0, 0.9444, 0.0, 0.6667, 1.0, 0.6111, 1.0, 0.6111, 1.0, 0.6667, 1.0, 1.0, 0.9, 1.0, 1.0, 1.0, 1.0, 1.0, 0.9, 0.6111, 1.0, 0.5556, 1.0, 0.5556, 1.0, 0.6111, 1.0, 0.05556, 1.0, 0.0, 1.0, 0.0, 1.0, 0.05556, 1.0, 0.5556, 1.0, 0.5, 1.0, 0.5, 1.0, 0.5556, 1.0, 0.0, 1.0, 0.0, 0.9, 0.0, 0.9, 0.0, 1.0, 0.5, 1.0, 0.4444, 1.0, 0.4444, 1.0, 0.5, 1.0, 0.0, 0.0, 0.05556, 0.0, 0.05556, 0.0, 0.0, 0.0, 0.0, 0.9, 0.0, 0.8, 0.0, 0.8, 0.0, 0.9, 0.4444, 1.0, 0.3889, 1.0, 0.3889, 1.0, 0.4444, 1.0, 0.05556, 0.0, 0.1111, 0.0, 0.1111, 0.0, 0.05556, 0.0, 0.0, 0.8, 0.0, 0.7, 0.0, 0.7, 0.0, 0.8, 0.3889, 1.0, 0.3333, 1.0, 0.3333, 1.0, 0.3889, 1.0, 0.1111, 0.0, 0.1667, 0.0, 0.1667, 0.0, 0.1111, 0.0, 0.0, 0.7, 0.0, 0.6, 0.0, 0.6, 0.0, 0.7, 0.3333, 1.0, 0.2778, 1.0, 0.2778, 1.0, 0.3333, 1.0, 0.1667, 0.0, 0.2222, 0.0, 0.2222, 0.0, 0.1667, 0.0, 0.0, 0.6, 0.0, 0.5, 0.0, 0.5, 0.0, 0.6, 0.2778, 1.0, 0.2222, 1.0, 0.2222, 1.0, 0.2778, 1.0, 0.2222, 0.0, 0.2778, 0.0, 0.2778, 0.0, 0.2222, 0.0, 0.0, 0.5, 0.0, 0.4, 0.0, 0.4, 0.0, 0.5, 0.2222, 1.0, 0.1667, 1.0, 0.1667, 1.0, 0.2222, 1.0, 0.2778, 0.0, 0.3333, 0.0, 0.3333, 0.0, 0.2778, 0.0, 0.9444, 0.9, 1.0, 0.9, 1.0, 1.0, 0.9444, 1.0, 0.9444, 0.0, 1.0, 0.0, 1.0, 0.1, 0.9444, 0.1, 0.9444, 0.1, 1.0, 0.1, 1.0, 0.2, 0.9444, 0.2, 0.9444, 0.2, 1.0, 0.2, 1.0, 0.3, 0.9444, 0.3, 0.9444, 0.3, 1.0, 0.3, 1.0, 0.4, 0.9444, 0.4, 0.9444, 0.4, 1.0, 0.4, 1.0, 0.5, 0.9444, 0.5, 0.9444, 0.5, 1.0, 0.5, 1.0, 0.6, 0.9444, 0.6, 0.9444, 0.6, 1.0, 0.6, 1.0, 0.7, 0.9444, 0.7, 0.9444, 0.7, 1.0, 0.7, 1.0, 0.8, 0.9444, 0.8, 0.9444, 0.8, 1.0, 0.8, 1.0, 0.9, 0.9444, 0.9, 0.0, 0.8, 0.05556, 0.8, 0.05556, 0.9, 0.0, 0.9, 0.0, 0.7, 0.05556, 0.7, 0.05556, 0.8, 0.0, 0.8, 0.1111, 0.7, 0.1667, 0.7, 0.1667, 0.8, 0.1111, 0.8, 0.1667, 0.7, 0.2222, 0.7, 0.2222, 0.8, 0.1667, 0.8, 0.2222, 0.7, 0.2778, 0.7, 0.2778, 0.8, 0.2222, 0.8, 0.2778, 0.7, 0.3333, 0.7, 0.3333, 0.8, 0.2778, 0.8, 0.3889, 0.7, 0.4444, 0.7, 0.4444, 0.8, 0.3889, 0.8, 0.5, 0.7, 0.5556, 0.7, 0.5556, 0.8, 0.5, 0.8, 0.5556, 0.7, 0.6111, 0.7, 0.6111, 0.8, 0.5556, 0.8, 0.6111, 0.7, 0.6667, 0.7, 0.6667, 0.8, 0.6111, 0.8, 0.6667, 0.7, 0.7222, 0.7, 0.7222, 0.8, 0.6667, 0.8, 0.7222, 0.7, 0.7778, 0.7, 0.7778, 0.8, 0.7222, 0.8, 0.8333, 0.7, 0.8889, 0.7, 0.8889, 0.8, 0.8333, 0.8, 0.0, 0.6, 0.05556, 0.6, 0.05556, 0.7, 0.0, 0.7, 0.2222, 0.6, 0.2778, 0.6, 0.2778, 0.7, 0.2222, 0.7, 0.3889, 0.6, 0.4444, 0.6, 0.4444, 0.7, 0.3889, 0.7, 0.6111, 0.6, 0.6667, 0.6, 0.6667, 0.7, 0.6111, 0.7, 0.8333, 0.6, 0.8889, 0.6, 0.8889, 0.7, 0.8333, 0.7, 0.0, 0.5, 0.05556, 0.5, 0.05556, 0.6, 0.0, 0.6, 0.1111, 0.5, 0.1667, 0.5, 0.1667, 0.6, 0.1111, 0.6, 0.1667, 0.5, 0.2222, 0.5, 0.2222, 0.6, 0.1667, 0.6, 0.2222, 0.5, 0.2778, 0.5, 0.2778, 0.6, 0.2222, 0.6, 0.2778, 0.5, 0.3333, 0.5, 0.3333, 0.6, 0.2778, 0.6, 0.3889, 0.5, 0.4444, 0.5, 0.4444, 0.6, 0.3889, 0.6, 0.5, 0.5, 0.5556, 0.5, 0.5556, 0.6, 0.5, 0.6, 0.6111, 0.5, 0.6667, 0.5, 0.6667, 0.6, 0.6111, 0.6, 0.7222, 0.5, 0.7778, 0.5, 0.7778, 0.6, 0.7222, 0.6, 0.8333, 0.5, 0.8889, 0.5, 0.8889, 0.6, 0.8333, 0.6, 0.0, 0.4, 0.05556, 0.4, 0.05556, 0.5, 0.0, 0.5, 0.1111, 0.4, 0.1667, 0.4, 0.1667, 0.5, 0.1111, 0.5, 0.3889, 0.4, 0.4444, 0.4, 0.4444, 0.5, 0.3889, 0.5, 0.4444, 0.4, 0.5, 0.4, 0.5, 0.5, 0.4444, 0.5, 0.5, 0.4, 0.5556, 0.4, 0.5556, 0.5, 0.5, 0.5, 0.6111, 0.4, 0.6667, 0.4, 0.6667, 0.5, 0.6111, 0.5, 0.7222, 0.4, 0.7778, 0.4, 0.7778, 0.5, 0.7222, 0.5, 0.8333, 0.4, 0.8889, 0.4, 0.8889, 0.5, 0.8333, 0.5, 0.0, 0.3, 0.05556, 0.3, 0.05556, 0.4, 0.0, 0.4, 0.1111, 0.3, 0.1667, 0.3, 0.1667, 0.4, 0.1111, 0.4, 0.1667, 0.3, 0.2222, 0.3, 0.2222, 0.4, 0.1667, 0.4, 0.2222, 0.3, 0.2778, 0.3, 0.2778, 0.4, 0.2222, 0.4, 0.2778, 0.3, 0.3333, 0.3, 0.3333, 0.4, 0.2778, 0.4, 0.7222, 0.3, 0.7778, 0.3, 0.7778, 0.4, 0.7222, 0.4, 0.8333, 0.3, 0.8889, 0.3, 0.8889, 0.4, 0.8333, 0.4, 0.0, 0.2, 0.05556, 0.2, 0.05556, 0.3, 0.0, 0.3, 0.3889, 0.2, 0.4444, 0.2, 0.4444, 0.3, 0.3889, 0.3, 0.4444, 0.2, 0.5, 0.2, 0.5, 0.3, 0.4444, 0.3, 0.5, 0.2, 0.5556, 0.2, 0.5556, 0.3, 0.5, 0.3, 0.5556, 0.2, 0.6111, 0.2, 0.6111, 0.3, 0.5556, 0.3, 0.6111, 0.2, 0.6667, 0.2, 0.6667, 0.3, 0.6111, 0.3, 0.7222, 0.2, 0.7778, 0.2, 0.7778, 0.3, 0.7222, 0.3, 0.7778, 0.2, 0.8333, 0.2, 0.8333, 0.3, 0.7778, 0.3, 0.8333, 0.2, 0.8889, 0.2, 0.8889, 0.3, 0.8333, 0.3, 0.0, 0.1, 0.05556, 0.1, 0.05556, 0.2, 0.0, 0.2, 0.2222, 0.1, 0.2778, 0.1, 0.2778, 0.2, 0.2222, 0.2, 0.5, 0.1, 0.5556, 0.1, 0.5556, 0.2, 0.5, 0.2, 0.0, 0.0, 0.05556, 0.0, 0.05556, 0.1, 0.0, 0.1, 0.05556, 0.0, 0.1111, 0.0, 0.1111, 0.1, 0.05556, 0.1, 0.1111, 0.0, 0.1667, 0.0, 0.1667, 0.1, 0.1111, 0.1, 0.1667, 0.0, 0.2222, 0.0, 0.2222, 0.1, 0.1667, 0.1, 0.2222, 0.0, 0.2778, 0.0, 0.2778, 0.1, 0.2222, 0.1, 0.2778, 0.0, 0.3333, 0.0, 0.3333, 0.1, 0.2778, 0.1, 0.3333, 0.0, 0.3889, 0.0, 0.3889, 0.1, 0.3333, 0.1, 0.3889, 0.0, 0.4444, 0.0, 0.4444, 0.1, 0.3889, 0.1, 0.4444, 0.0, 0.5, 0.0, 0.5, 0.1, 0.4444, 0.1, 0.5, 0.0, 0.5556, 0.0, 0.5556, 0.1, 0.5, 0.1, 0.5556, 0.0, 0.6111, 0.0, 0.6111, 0.1, 0.5556, 0.1, 0.6111, 0.0, 0.6667, 0.0, 0.6667, 0.1, 0.6111, 0.1, 0.6667, 0.0, 0.7222, 0.0, 0.7222, 0.1, 0.6667, 0.1, 0.7222, 0.0, 0.7778, 0.0, 0.7778, 0.1, 0.7222, 0.1, 0.7778, 0.0, 0.8333, 0.0, 0.8333, 0.1, 0.7778, 0.1, 0.8889, 0.0, 0.9444, 0.0, 0.9444, 0.1, 0.8889, 0.1, 0.0, 0.9, 0.05556, 0.9, 0.05556, 1.0, 0.0, 1.0, 0.05556, 0.9, 0.1111, 0.9, 0.1111, 1.0, 0.05556, 1.0, 0.1111, 0.9, 0.1667, 0.9, 0.1667, 1.0, 0.1111, 1.0, 0.1667, 0.9, 0.2222, 0.9, 0.2222, 1.0, 0.1667, 1.0, 0.2222, 0.9, 0.2778, 0.9, 0.2778, 1.0, 0.2222, 1.0, 0.2778, 0.9, 0.3333, 0.9, 0.3333, 1.0, 0.2778, 1.0, 0.3333, 0.9, 0.3889, 0.9, 0.3889, 1.0, 0.3333, 1.0, 0.3889, 0.9, 0.4444, 0.9, 0.4444, 1.0, 0.3889, 1.0, 0.4444, 0.9, 0.5, 0.9, 0.5, 1.0, 0.4444, 1.0, 0.5, 0.9, 0.5556, 0.9, 0.5556, 1.0, 0.5, 1.0, 0.5556, 0.9, 0.6111, 0.9, 0.6111, 1.0, 0.5556, 1.0, 0.6111, 0.9, 0.6667, 0.9, 0.6667, 1.0, 0.6111, 1.0, 0.6667, 0.9, 0.7222, 0.9, 0.7222, 1.0, 0.6667, 1.0, 0.7222, 0.9, 0.7778, 0.9, 0.7778, 1.0, 0.7222, 1.0, 0.7778, 0.9, 0.8333, 0.9, 0.8333, 1.0, 0.7778, 1.0, 0.8333, 0.9, 0.8889, 0.9, 0.8889, 1.0, 0.8333, 1.0, 0.8889, 0.9, 0.9444, 0.9, 0.9444, 1.0, 0.8889, 1.0, 0.8333, 0.7, 0.8333, 0.6, 0.8333, 0.6, 0.8333, 0.7, 0.3333, 0.6, 0.2778, 0.6, 0.2778, 0.6, 0.3333, 0.6, 0.4444, 1.0, 0.3889, 1.0, 0.3889, 1.0, 0.4444, 1.0, 0.8889, 0.6, 0.8889, 0.7, 0.8889, 0.7, 0.8889, 0.6, 0.3889, 1.0, 0.3333, 1.0, 0.3333, 1.0, 0.3889, 1.0, 0.9444, 0.7, 0.9444, 0.6, 0.9444, 0.6, 0.9444, 0.7, 0.2222, 0.6, 0.1667, 0.6, 0.1667, 0.6, 0.2222, 0.6, 0.3333, 1.0, 0.2778, 1.0, 0.2778, 1.0, 0.3333, 1.0, 0.05556, 0.5, 0.05556, 0.6, 0.05556, 0.6, 0.05556, 0.5, 0.1667, 0.6, 0.1111, 0.6, 0.1111, 0.6, 0.1667, 0.6, 0.2778, 1.0, 0.2222, 1.0, 0.2222, 1.0, 0.2778, 1.0, 0.1111, 0.6, 0.1111, 0.5, 0.1111, 0.5, 0.1111, 0.6, 0.2222, 1.0, 0.1667, 1.0, 0.1667, 1.0, 0.2222, 1.0, 0.1667, 1.0, 0.1111, 1.0, 0.1111, 1.0, 0.1667, 1.0, 0.1111, 1.0, 0.05556, 1.0, 0.05556, 1.0, 0.1111, 1.0, 0.3333, 0.5, 0.3333, 0.6, 0.3333, 0.6, 0.3333, 0.5, 0.9444, 0.1, 0.8889, 0.1, 0.8889, 0.1, 0.9444, 0.1, 0.3889, 0.6, 0.3889, 0.5, 0.3889, 0.5, 0.3889, 0.6, 0.7222, 0.7, 0.7778, 0.7, 0.7778, 0.7, 0.7222, 0.7, 0.4444, 0.5, 0.4444, 0.6, 0.4444, 0.6, 0.4444, 0.5, 0.6667, 0.7, 0.7222, 0.7, 0.7222, 0.7, 0.6667, 0.7, 0.8333, 0.1, 0.7778, 0.1, 0.7778, 0.1, 0.8333, 0.1, 0.5, 0.6, 0.5, 0.5, 0.5, 0.5, 0.5, 0.6, 0.7778, 0.1, 0.7222, 0.1, 0.7222, 0.1, 0.7778, 0.1, 0.5556, 0.5, 0.5556, 0.6, 0.5556, 0.6, 0.5556, 0.5, 0.5556, 0.7, 0.6111, 0.7, 0.6111, 0.7, 0.5556, 0.7, 0.7222, 0.1, 0.6667, 0.1, 0.6667, 0.1, 0.7222, 0.1, 0.6111, 0.6, 0.6111, 0.5, 0.6111, 0.5, 0.6111, 0.6, 0.5, 0.7, 0.5556, 0.7, 0.5556, 0.7, 0.5, 0.7, 0.6667, 0.1, 0.6111, 0.1, 0.6111, 0.1, 0.6667, 0.1, 0.6667, 0.5, 0.6667, 0.6, 0.6667, 0.6, 0.6667, 0.5, 0.6111, 0.1, 0.5556, 0.1, 0.5556, 0.1, 0.6111, 0.1, 0.7222, 0.6, 0.7222, 0.5, 0.7222, 0.5, 0.7222, 0.6, 0.7778, 0.5, 0.7778, 0.6, 0.7778, 0.6, 0.7778, 0.5, 0.5, 0.1, 0.4444, 0.1, 0.4444, 0.1, 0.5, 0.1, 0.8333, 0.6, 0.8333, 0.5, 0.8333, 0.5, 0.8333, 0.6, 0.2778, 0.7, 0.3333, 0.7, 0.3333, 0.7, 0.2778, 0.7, 0.4444, 0.1, 0.3889, 0.1, 0.3889, 0.1, 0.4444, 0.1, 0.8889, 0.5, 0.8889, 0.6, 0.8889, 0.6, 0.8889, 0.5, 0.3889, 0.1, 0.3333, 0.1, 0.3333, 0.1, 0.3889, 0.1, 0.9444, 0.6, 0.9444, 0.5, 0.9444, 0.5, 0.9444, 0.6, 0.1667, 0.7, 0.2222, 0.7, 0.2222, 0.7, 0.1667, 0.7, 0.3333, 0.1, 0.2778, 0.1, 0.2778, 0.1, 0.3333, 0.1, 0.05556, 0.4, 0.05556, 0.5, 0.05556, 0.5, 0.05556, 0.4, 0.1111, 0.7, 0.1667, 0.7, 0.1667, 0.7, 0.1111, 0.7, 0.1111, 0.5, 0.1111, 0.4, 0.1111, 0.4, 0.1111, 0.5, 0.2222, 0.1, 0.1667, 0.1, 0.1667, 0.1, 0.2222, 0.1, 0.1667, 0.4, 0.1667, 0.5, 0.1667, 0.5, 0.1667, 0.4, 0.1667, 0.1, 0.1111, 0.1, 0.1111, 0.1, 0.1667, 0.1, 0.1111, 0.1, 0.05556, 0.1, 0.05556, 0.1, 0.1111, 0.1, 0.8889, 0.8, 0.8333, 0.8, 0.8333, 0.8, 0.8889, 0.8, 0.3889, 0.5, 0.3889, 0.4, 0.3889, 0.4, 0.3889, 0.5, 0.7778, 0.8, 0.7222, 0.8, 0.7222, 0.8, 0.7778, 0.8, 0.8333, 0.2, 0.8889, 0.2, 0.8889, 0.2, 0.8333, 0.2, 0.7222, 0.8, 0.6667, 0.8, 0.6667, 0.8, 0.7222, 0.8, 0.7778, 0.2, 0.8333, 0.2, 0.8333, 0.2, 0.7778, 0.2, 0.6667, 0.8, 0.6111, 0.8, 0.6111, 0.8, 0.6667, 0.8, 0.7222, 0.2, 0.7778, 0.2, 0.7778, 0.2, 0.7222, 0.2, 0.5556, 0.4, 0.5556, 0.5, 0.5556, 0.5, 0.5556, 0.4, 0.6111, 0.8, 0.5556, 0.8, 0.5556, 0.8, 0.6111, 0.8, 0.6111, 0.5, 0.6111, 0.4, 0.6111, 0.4, 0.6111, 0.5, 0.5556, 0.8, 0.5, 0.8, 0.5, 0.8, 0.5556, 0.8, 0.6111, 0.2, 0.6667, 0.2, 0.6667, 0.2, 0.6111, 0.2, 0.6667, 0.4, 0.6667, 0.5, 0.6667, 0.5, 0.6667, 0.4, 0.5556, 0.2, 0.6111, 0.2, 0.6111, 0.2, 0.5556, 0.2, 0.7222, 0.5, 0.7222, 0.4, 0.7222, 0.4, 0.7222, 0.5, 0.4444, 0.8, 0.3889, 0.8, 0.3889, 0.8, 0.4444, 0.8, 0.7778, 0.4, 0.7778, 0.5, 0.7778, 0.5, 0.7778, 0.4, 0.4444, 0.2, 0.5, 0.2, 0.5, 0.2, 0.4444, 0.2, 0.8333, 0.5, 0.8333, 0.4, 0.8333, 0.4, 0.8333, 0.5, 0.3333, 0.8, 0.2778, 0.8, 0.2778, 0.8, 0.3333, 0.8, 0.3889, 0.2, 0.4444, 0.2, 0.4444, 0.2, 0.3889, 0.2, 0.8889, 0.4, 0.8889, 0.5, 0.8889, 0.5, 0.8889, 0.4, 0.2778, 0.8, 0.2222, 0.8, 0.2222, 0.8, 0.2778, 0.8, 0.9444, 0.5, 0.9444, 0.4, 0.9444, 0.4, 0.9444, 0.5, 0.2222, 0.8, 0.1667, 0.8, 0.1667, 0.8, 0.2222, 0.8, 0.05556, 0.3, 0.05556, 0.4, 0.05556, 0.4, 0.05556, 0.3, 0.1667, 0.8, 0.1111, 0.8, 0.1111, 0.8, 0.1667, 0.8, 0.2778, 0.2, 0.2222, 0.2, 0.2222, 0.2, 0.2778, 0.2, 0.1111, 0.4, 0.1111, 0.3, 0.1111, 0.3, 0.1111, 0.4, 0.8889, 0.9, 0.9444, 0.9, 0.9444, 0.9, 0.8889, 0.9, 0.8333, 0.9, 0.8889, 0.9, 0.8889, 0.9, 0.8333, 0.9, 0.3333, 0.3, 0.3333, 0.4, 0.3333, 0.4, 0.3333, 0.3, 0.7778, 0.9, 0.8333, 0.9, 0.8333, 0.9, 0.7778, 0.9, 0.7222, 0.9, 0.7778, 0.9, 0.7778, 0.9, 0.7222, 0.9, 0.6667, 0.9, 0.7222, 0.9, 0.7222, 0.9, 0.6667, 0.9, 0.8333, 0.3, 0.7778, 0.3, 0.7778, 0.3, 0.8333, 0.3, 0.6111, 0.9, 0.6667, 0.9, 0.6667, 0.9, 0.6111, 0.9, 0.5556, 0.9, 0.6111, 0.9, 0.6111, 0.9, 0.5556, 0.9, 0.0, 0.1, 0.0, 0.0, 0.0, 0.0, 0.0, 0.1, 0.5, 0.9, 0.5556, 0.9, 0.5556, 0.9, 0.5, 0.9, 0.6667, 0.3, 0.6111, 0.3, 0.6111, 0.3, 0.6667, 0.3, 0.9444, 0.0, 1.0, 0.0, 1.0, 0.0, 0.9444, 0.0, 0.4444, 0.9, 0.5, 0.9, 0.5, 0.9, 0.4444, 0.9, 0.6111, 0.3, 0.5556, 0.3, 0.5556, 0.3, 0.6111, 0.3, 1.0, 0.9, 1.0, 1.0, 1.0, 1.0, 1.0, 0.9, 0.7222, 0.4, 0.7222, 0.3, 0.7222, 0.3, 0.7222, 0.4, 0.3889, 0.9, 0.4444, 0.9, 0.4444, 0.9, 0.3889, 0.9, 0.5556, 0.3, 0.5, 0.3, 0.5, 0.3, 0.5556, 0.3, 0.05556, 1.0, 0.0, 1.0, 0.0, 1.0, 0.05556, 1.0, 0.7778, 0.3, 0.7778, 0.4, 0.7778, 0.4, 0.7778, 0.3, 0.3333, 0.9, 0.3889, 0.9, 0.3889, 0.9, 0.3333, 0.9, 0.5, 0.3, 0.4444, 0.3, 0.4444, 0.3, 0.5, 0.3, 0.0, 1.0, 0.0, 0.9, 0.0, 0.9, 0.0, 1.0, 0.8333, 0.4, 0.8333, 0.3, 0.8333, 0.3, 0.8333, 0.4, 0.2778, 0.9, 0.3333, 0.9, 0.3333, 0.9, 0.2778, 0.9, 0.4444, 0.3, 0.3889, 0.3, 0.3889, 0.3, 0.4444, 0.3, 0.0, 0.9, 0.0, 0.8, 0.0, 0.8, 0.0, 0.9])
me_plane_001.use_remesh_preserve_volume = False
me_plane_001.use_remesh_preserve_attributes = False
me_plane_001.use_mirror_vertex_groups = False
me_plane_001.update()

# ---- objects
ob_plane = bpy.data.objects.new('Plane', me_plane_001)

# ---- transforms, parenting, visibility, modifiers, constraints
ob_plane.location = (0.0, 0.0, 0.0)
ob_plane.scale = (1.8, 1.0, 1.0)
ob_plane.lineart.crease_threshold = 0.0

# ---- collection membership
col_collection.objects.link(ob_plane)

# ---- scene / render settings (as saved in the file)
scene.frame_start = 1; scene.frame_end = 250; scene.frame_set(45)
scene.render.engine = 'BLENDER_EEVEE_NEXT'
scene.cycles.use_denoising = False
scene.cycles.samples = 128
scene.cycles.sampling_pattern = 'TABULATED_SOBOL'
scene.cycles.use_adaptive_sampling = False
scene.cycles.use_light_tree = False
scene.view_settings.view_transform = 'Filmic'
bpy.context.view_layer.update()

# ---- added for rendering (the .blend has no active camera and no usable light): camera, sun
cam_auto = bpy.data.cameras.new('AutoCamera')
cam_auto.lens = 50.0
cam_auto.sensor_width = 36.0
cam_auto.clip_end = 1000.0
ob_auto_camera = bpy.data.objects.new('AutoCamera', cam_auto)
scene.collection.objects.link(ob_auto_camera)
ob_auto_camera.location = (3.94389, -4.73267, 3.70511)
ob_auto_camera.rotation_euler = (1.09748, -7.21219e-08, 0.694738)
scene.camera = ob_auto_camera
light_auto_sun = bpy.data.lights.new('AutoSun', 'SUN')
light_auto_sun.energy = 3.0
light_auto_sun.angle = 0.0523599
ob_auto_sun = bpy.data.objects.new('AutoSun', light_auto_sun)
scene.collection.objects.link(ob_auto_sun)
ob_auto_sun.rotation_euler = (0.872665, 0.174533, 0.523599)
bpy.context.view_layer.update()
